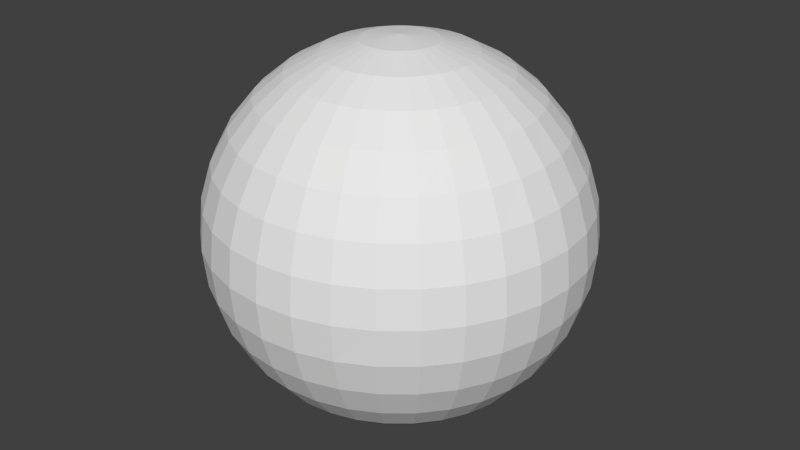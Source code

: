 # Source: tri_sphere.blend  (saved by Blender 2.76.0; exported with 4.5.12 LTS)
import bpy
from mathutils import Matrix  # noqa: F401  (used for matrix-valued properties, if any)

bpy.ops.wm.read_factory_settings(use_empty=True)
scene = bpy.context.scene
scene.name = 'Scene'

# ---- collections
col_collection_1 = bpy.data.collections.new('Collection 1'); scene.collection.children.link(col_collection_1)

# ---- materials (node trees are filled in below, after node groups)
mat_material = bpy.data.materials.new('Material')
mat_material.alpha_threshold = 0.0
mat_material.use_transparent_shadow = False
mat_material.roughness = 0.5
mat_material.line_color = (0.0, 0.0, 0.0, 1.0)

# ---- material node trees

# ---- world
world_world = bpy.data.worlds.new('World'); scene.world = world_world
world_world.color = (0.05088, 0.05088, 0.05088)
world_world.use_sun_shadow = False
world_world.sun_shadow_jitter_overblur = 0.0
world_world.cycles.sampling_method = 'MANUAL'
world_world.cycles.sample_map_resolution = 256

# ---- meshes
me_cube = bpy.data.meshes.new('Cube')
me_cube.from_pydata([(2.419, -0.7667, 4.031), (2.231, -0.7667, 3.974), (2.058, -0.7667, 3.882), (1.907, -0.7667, 3.758), (1.782, -0.7667, 3.606), (1.69, -0.7667, 3.433), (1.633, -0.7667, 3.246), (1.614, -0.7667, 3.051), (1.633, -0.7667, 2.855), (1.69, -0.7667, 2.668), (1.782, -0.7667, 2.495), (1.907, -0.7667, 2.343), (2.058, -0.7667, 2.219), (2.231, -0.7667, 2.127), (2.419, -0.7667, 2.07), (2.614, -0.7667, 2.051), (2.422, -0.7287, 4.031), (2.238, -0.6921, 3.974), (2.069, -0.6584, 3.882), (1.92, -0.6288, 3.758), (1.798, -0.6045, 3.606), (1.708, -0.5865, 3.433), (1.652, -0.5754, 3.246), (1.633, -0.5716, 3.051), (1.652, -0.5754, 2.855), (1.708, -0.5865, 2.668), (1.798, -0.6045, 2.495), (1.92, -0.6288, 2.343), (2.069, -0.6584, 2.219), (2.238, -0.6921, 2.127), (2.422, -0.7287, 2.07), (2.433, -0.6921, 4.031), (2.26, -0.6203, 3.974), (2.1, -0.5541, 3.882), (1.96, -0.4961, 3.758), (1.846, -0.4485, 3.606), (1.76, -0.4132, 3.433), (1.708, -0.3914, 3.246), (1.69, -0.3841, 3.051), (1.708, -0.3914, 2.855), (1.76, -0.4132, 2.668), (1.846, -0.4485, 2.495), (1.96, -0.4961, 2.343), (2.1, -0.5541, 2.219), (2.26, -0.6203, 2.127), (2.433, -0.6921, 2.07), (2.452, -0.6584, 4.031), (2.296, -0.5541, 3.974), (2.152, -0.4581, 3.882), (2.026, -0.3739, 3.758), (1.922, -0.3048, 3.606), (1.846, -0.2535, 3.433), (1.798, -0.2218, 3.246), (1.782, -0.2112, 3.051), (1.798, -0.2218, 2.855), (1.846, -0.2535, 2.668), (1.922, -0.3048, 2.495), (2.026, -0.3739, 2.343), (2.152, -0.4581, 2.219), (2.296, -0.5541, 2.127), (2.452, -0.6584, 2.07), (2.476, -0.6288, 4.031), (2.343, -0.4961, 3.974), (2.221, -0.3739, 3.882), (2.114, -0.2667, 3.758), (2.026, -0.1788, 3.606), (1.96, -0.1135, 3.433), (1.92, -0.07322, 3.246), (1.907, -0.05963, 3.051), (1.92, -0.07322, 2.855), (1.96, -0.1135, 2.668), (2.026, -0.1788, 2.495), (2.114, -0.2667, 2.343), (2.221, -0.3739, 2.219), (2.343, -0.4961, 2.127), (2.476, -0.6288, 2.07), (2.505, -0.6045, 4.031), (2.401, -0.4485, 3.974), (2.305, -0.3048, 3.882), (2.221, -0.1788, 3.758), (2.152, -0.07539, 3.606), (2.1, 0.001441, 3.433), (2.069, 0.04876, 3.246), (2.058, 0.06473, 3.051), (2.069, 0.04876, 2.855), (2.1, 0.001441, 2.668), (2.152, -0.07539, 2.495), (2.221, -0.1788, 2.343), (2.305, -0.3048, 2.219), (2.401, -0.4485, 2.127), (2.505, -0.6045, 2.07), (2.539, -0.5865, 4.031), (2.467, -0.4132, 3.974), (2.401, -0.2535, 3.882), (2.343, -0.1135, 3.758), (2.296, 0.001441, 3.606), (2.26, 0.08682, 3.433), (2.238, 0.1394, 3.246), (2.231, 0.1571, 3.051), (2.238, 0.1394, 2.855), (2.26, 0.08682, 2.668), (2.296, 0.001441, 2.495), (2.343, -0.1135, 2.343), (2.401, -0.2535, 2.219), (2.467, -0.4132, 2.127), (2.539, -0.5865, 2.07), (2.576, -0.5754, 4.031), (2.539, -0.3914, 3.974), (2.505, -0.2218, 3.882), (2.476, -0.07322, 3.758), (2.452, 0.04876, 3.606), (2.433, 0.1394, 3.433), (2.422, 0.1952, 3.246), (2.419, 0.214, 3.051), (2.422, 0.1952, 2.855), (2.433, 0.1394, 2.668), (2.452, 0.04876, 2.495), (2.476, -0.07322, 2.343), (2.505, -0.2218, 2.219), (2.539, -0.3914, 2.127), (2.576, -0.5754, 2.07), (2.614, -0.5716, 4.031), (2.614, -0.3841, 3.974), (2.614, -0.2112, 3.882), (2.614, -0.05963, 3.758), (2.614, 0.06473, 3.606), (2.614, 0.1571, 3.433), (2.614, 0.214, 3.246), (2.614, 0.2333, 3.051), (2.614, 0.214, 2.855), (2.614, 0.1571, 2.668), (2.614, 0.06473, 2.495), (2.614, -0.05963, 2.343), (2.614, -0.2112, 2.219), (2.614, -0.3841, 2.127), (2.614, -0.5716, 2.07), (2.652, -0.5754, 4.031), (2.688, -0.3914, 3.974), (2.722, -0.2218, 3.882), (2.752, -0.07322, 3.758), (2.776, 0.04876, 3.606), (2.794, 0.1394, 3.433), (2.805, 0.1952, 3.246), (2.809, 0.214, 3.051), (2.805, 0.1952, 2.855), (2.794, 0.1394, 2.668), (2.776, 0.04876, 2.495), (2.752, -0.07322, 2.343), (2.722, -0.2218, 2.219), (2.688, -0.3914, 2.127), (2.652, -0.5754, 2.07), (2.688, -0.5865, 4.031), (2.76, -0.4132, 3.974), (2.826, -0.2535, 3.882), (2.884, -0.1135, 3.758), (2.932, 0.001441, 3.606), (2.967, 0.08682, 3.433), (2.989, 0.1394, 3.246), (2.996, 0.1571, 3.051), (2.989, 0.1394, 2.855), (2.967, 0.08682, 2.668), (2.932, 0.001441, 2.495), (2.884, -0.1135, 2.343), (2.826, -0.2535, 2.219), (2.76, -0.4132, 2.127), (2.688, -0.5865, 2.07), (2.722, -0.6045, 4.031), (2.826, -0.4485, 3.974), (2.922, -0.3048, 3.882), (3.007, -0.1788, 3.758), (3.076, -0.0754, 3.606), (3.127, 0.001441, 3.433), (3.159, 0.04876, 3.246), (3.169, 0.06473, 3.051), (3.159, 0.04876, 2.855), (3.127, 0.001441, 2.668), (3.076, -0.0754, 2.495), (3.007, -0.1788, 2.343), (2.922, -0.3048, 2.219), (2.826, -0.4485, 2.127), (2.722, -0.6045, 2.07), (2.752, -0.6288, 4.031), (2.884, -0.4961, 3.974), (3.007, -0.3739, 3.882), (3.114, -0.2667, 3.758), (3.202, -0.1788, 3.606), (3.267, -0.1135, 3.433), (3.307, -0.07322, 3.246), (3.321, -0.05963, 3.051), (3.307, -0.07322, 2.855), (3.267, -0.1135, 2.668), (3.202, -0.1788, 2.495), (3.114, -0.2667, 2.343), (3.007, -0.3739, 2.219), (2.884, -0.4961, 2.127), (2.752, -0.6288, 2.07), (2.776, -0.6584, 4.031), (2.932, -0.5541, 3.974), (3.076, -0.4581, 3.882), (3.202, -0.3739, 3.758), (3.305, -0.3048, 3.606), (3.382, -0.2535, 3.433), (3.429, -0.2218, 3.246), (3.445, -0.2112, 3.051), (3.429, -0.2218, 2.855), (3.382, -0.2535, 2.668), (3.305, -0.3048, 2.495), (3.202, -0.3739, 2.343), (3.076, -0.4581, 2.219), (2.932, -0.5541, 2.127), (2.776, -0.6584, 2.07), (2.794, -0.6921, 4.031), (2.967, -0.6203, 3.974), (3.127, -0.5541, 3.882), (3.267, -0.4961, 3.758), (3.382, -0.4485, 3.606), (3.467, -0.4132, 3.433), (3.52, -0.3914, 3.246), (3.538, -0.3841, 3.051), (3.52, -0.3914, 2.855), (3.467, -0.4132, 2.668), (3.382, -0.4485, 2.495), (3.267, -0.4961, 2.343), (3.127, -0.5541, 2.219), (2.967, -0.6203, 2.127), (2.794, -0.6921, 2.07), (2.805, -0.7287, 4.031), (2.989, -0.6921, 3.974), (3.159, -0.6584, 3.882), (3.307, -0.6288, 3.758), (3.429, -0.6045, 3.606), (3.52, -0.5865, 3.433), (3.576, -0.5754, 3.246), (3.595, -0.5716, 3.051), (3.576, -0.5754, 2.855), (3.52, -0.5865, 2.668), (3.429, -0.6045, 2.495), (3.307, -0.6288, 2.343), (3.159, -0.6584, 2.219), (2.989, -0.6921, 2.127), (2.805, -0.7287, 2.07), (2.809, -0.7667, 4.031), (2.996, -0.7667, 3.974), (3.169, -0.7667, 3.882), (3.321, -0.7667, 3.758), (3.445, -0.7667, 3.606), (3.538, -0.7667, 3.433), (3.595, -0.7667, 3.246), (3.614, -0.7667, 3.051), (3.595, -0.7667, 2.855), (3.538, -0.7667, 2.668), (3.445, -0.7667, 2.495), (3.321, -0.7667, 2.343), (3.169, -0.7667, 2.219), (2.996, -0.7667, 2.127), (2.809, -0.7667, 2.07), (2.805, -0.8048, 4.031), (2.989, -0.8414, 3.974), (3.159, -0.8751, 3.882), (3.307, -0.9047, 3.758), (3.429, -0.9289, 3.606), (3.52, -0.947, 3.433), (3.576, -0.9581, 3.246), (3.595, -0.9618, 3.051), (3.576, -0.9581, 2.855), (3.52, -0.947, 2.668), (3.429, -0.9289, 2.495), (3.307, -0.9047, 2.343), (3.159, -0.8751, 2.219), (2.989, -0.8414, 2.127), (2.805, -0.8048, 2.07), (2.794, -0.8414, 4.031), (2.967, -0.9132, 3.974), (3.127, -0.9793, 3.882), (3.267, -1.037, 3.758), (3.382, -1.085, 3.606), (3.467, -1.12, 3.433), (3.52, -1.142, 3.246), (3.538, -1.149, 3.051), (3.52, -1.142, 2.855), (3.467, -1.12, 2.668), (3.382, -1.085, 2.495), (3.267, -1.037, 2.343), (3.127, -0.9793, 2.219), (2.967, -0.9132, 2.127), (2.794, -0.8414, 2.07), (2.776, -0.8751, 4.031), (2.932, -0.9793, 3.974), (3.076, -1.075, 3.882), (3.202, -1.16, 3.758), (3.305, -1.229, 3.606), (3.382, -1.28, 3.433), (3.429, -1.312, 3.246), (3.445, -1.322, 3.051), (3.429, -1.312, 2.855), (3.382, -1.28, 2.668), (3.305, -1.229, 2.495), (3.202, -1.16, 2.343), (3.076, -1.075, 2.219), (2.932, -0.9793, 2.127), (2.776, -0.8751, 2.07), (2.752, -0.9047, 4.031), (2.884, -1.037, 3.974), (3.007, -1.16, 3.882), (3.114, -1.267, 3.758), (3.202, -1.355, 3.606), (3.267, -1.42, 3.433), (3.307, -1.46, 3.246), (3.321, -1.474, 3.051), (3.307, -1.46, 2.855), (3.267, -1.42, 2.668), (3.202, -1.355, 2.495), (3.114, -1.267, 2.343), (3.007, -1.16, 2.219), (2.884, -1.037, 2.127), (2.752, -0.9047, 2.07), (2.722, -0.9289, 4.031), (2.826, -1.085, 3.974), (2.922, -1.229, 3.882), (3.007, -1.355, 3.758), (3.076, -1.458, 3.606), (3.127, -1.535, 3.433), (3.159, -1.582, 3.246), (3.169, -1.598, 3.051), (3.159, -1.582, 2.855), (3.127, -1.535, 2.668), (3.076, -1.458, 2.495), (3.007, -1.355, 2.343), (2.922, -1.229, 2.219), (2.826, -1.085, 2.127), (2.722, -0.9289, 2.07), (2.688, -0.947, 4.031), (2.76, -1.12, 3.974), (2.826, -1.28, 3.882), (2.884, -1.42, 3.758), (2.932, -1.535, 3.606), (2.967, -1.62, 3.433), (2.989, -1.673, 3.246), (2.996, -1.691, 3.051), (2.989, -1.673, 2.855), (2.967, -1.62, 2.668), (2.932, -1.535, 2.495), (2.884, -1.42, 2.343), (2.826, -1.28, 2.219), (2.76, -1.12, 2.127), (2.688, -0.947, 2.07), (2.652, -0.9581, 4.031), (2.688, -1.142, 3.974), (2.722, -1.312, 3.882), (2.752, -1.46, 3.758), (2.776, -1.582, 3.606), (2.794, -1.673, 3.433), (2.805, -1.729, 3.246), (2.809, -1.748, 3.051), (2.805, -1.729, 2.855), (2.794, -1.673, 2.668), (2.776, -1.582, 2.495), (2.752, -1.46, 2.343), (2.722, -1.312, 2.219), (2.688, -1.142, 2.127), (2.652, -0.9581, 2.07), (2.614, -0.9618, 4.031), (2.614, -1.149, 3.974), (2.614, -1.322, 3.882), (2.614, -1.474, 3.758), (2.614, -1.598, 3.606), (2.614, -1.691, 3.433), (2.614, -1.748, 3.246), (2.614, -1.767, 3.051), (2.614, -1.748, 2.855), (2.614, -1.691, 2.668), (2.614, -1.598, 2.495), (2.614, -1.474, 2.343), (2.614, -1.322, 2.219), (2.614, -1.149, 2.127), (2.614, -0.9618, 2.07), (2.576, -0.9581, 4.031), (2.539, -1.142, 3.974), (2.505, -1.312, 3.882), (2.476, -1.46, 3.758), (2.452, -1.582, 3.606), (2.433, -1.673, 3.433), (2.422, -1.729, 3.246), (2.419, -1.748, 3.051), (2.422, -1.729, 2.855), (2.433, -1.673, 2.668), (2.452, -1.582, 2.495), (2.476, -1.46, 2.343), (2.505, -1.312, 2.219), (2.539, -1.142, 2.127), (2.576, -0.9581, 2.07), (2.614, -0.7667, 4.051), (2.539, -0.947, 4.031), (2.467, -1.12, 3.974), (2.401, -1.28, 3.882), (2.343, -1.42, 3.758), (2.296, -1.535, 3.606), (2.26, -1.62, 3.433), (2.238, -1.673, 3.246), (2.231, -1.691, 3.051), (2.238, -1.673, 2.855), (2.26, -1.62, 2.668), (2.296, -1.535, 2.495), (2.343, -1.42, 2.343), (2.401, -1.28, 2.219), (2.467, -1.12, 2.127), (2.539, -0.947, 2.07), (2.505, -0.9289, 4.031), (2.401, -1.085, 3.974), (2.305, -1.229, 3.882), (2.221, -1.355, 3.758), (2.152, -1.458, 3.606), (2.1, -1.535, 3.433), (2.069, -1.582, 3.246), (2.058, -1.598, 3.051), (2.069, -1.582, 2.855), (2.1, -1.535, 2.668), (2.152, -1.458, 2.495), (2.221, -1.355, 2.343), (2.305, -1.229, 2.219), (2.401, -1.085, 2.127), (2.505, -0.9289, 2.07), (2.476, -0.9047, 4.031), (2.343, -1.037, 3.974), (2.221, -1.16, 3.882), (2.114, -1.267, 3.758), (2.026, -1.355, 3.606), (1.96, -1.42, 3.433), (1.92, -1.46, 3.246), (1.907, -1.474, 3.051), (1.92, -1.46, 2.855), (1.96, -1.42, 2.668), (2.026, -1.355, 2.495), (2.114, -1.267, 2.343), (2.221, -1.16, 2.219), (2.343, -1.037, 2.127), (2.476, -0.9047, 2.07), (2.452, -0.8751, 4.031), (2.296, -0.9793, 3.974), (2.152, -1.075, 3.882), (2.026, -1.16, 3.758), (1.922, -1.229, 3.606), (1.846, -1.28, 3.433), (1.798, -1.312, 3.246), (1.782, -1.322, 3.051), (1.798, -1.312, 2.855), (1.846, -1.28, 2.668), (1.922, -1.229, 2.495), (2.026, -1.16, 2.343), (2.152, -1.075, 2.219), (2.296, -0.9793, 2.127), (2.452, -0.8751, 2.07), (2.433, -0.8414, 4.031), (2.26, -0.9132, 3.974), (2.1, -0.9793, 3.882), (1.96, -1.037, 3.758), (1.846, -1.085, 3.606), (1.76, -1.12, 3.433), (1.708, -1.142, 3.246), (1.69, -1.149, 3.051), (1.708, -1.142, 2.855), (1.76, -1.12, 2.668), (1.846, -1.085, 2.495), (1.96, -1.037, 2.343), (2.1, -0.9793, 2.219), (2.26, -0.9132, 2.127), (2.433, -0.8414, 2.07), (2.422, -0.8048, 4.031), (2.238, -0.8414, 3.974), (2.069, -0.8751, 3.882), (1.92, -0.9047, 3.758), (1.798, -0.9289, 3.606), (1.708, -0.947, 3.433), (1.652, -0.9581, 3.246), (1.633, -0.9618, 3.051), (1.652, -0.9581, 2.855), (1.708, -0.947, 2.668), (1.798, -0.9289, 2.495), (1.92, -0.9047, 2.343), (2.069, -0.8751, 2.219), (2.238, -0.8414, 2.127), (2.422, -0.8048, 2.07)], [], [(8, 7, 23), (0, 16, 17), (8, 24, 25), (2, 1, 17), (10, 9, 25), (3, 2, 18), (11, 10, 26), (3, 19, 20), (11, 27, 28), (4, 20, 21), (12, 28, 29), (5, 21, 22), (14, 13, 29), (6, 22, 23), (22, 37, 38), (24, 23, 38), (17, 16, 31), (24, 39, 40), (17, 32, 33), (25, 40, 41), (19, 18, 33), (27, 26, 41), (19, 34, 35), (27, 42, 43), (20, 35, 36), (29, 28, 43), (22, 21, 36), (30, 29, 44), (42, 41, 56), (34, 49, 50), (43, 42, 57), (35, 50, 51), (44, 43, 58), (37, 36, 51), (45, 44, 59), (37, 52, 53), (38, 53, 54), (32, 31, 46), (40, 39, 54), (33, 32, 47), (41, 40, 55), (33, 48, 49), (53, 68, 69), (47, 46, 61), (54, 69, 70), (47, 62, 63), (56, 55, 70), (48, 63, 64), (56, 71, 72), (50, 49, 64), (58, 57, 72), (50, 65, 66), (58, 73, 74), (51, 66, 67), (59, 74, 75), (52, 67, 68), (64, 79, 80), (73, 72, 87), (65, 80, 81), (73, 88, 89), (67, 66, 81), (75, 74, 89), (67, 82, 83), (68, 83, 84), (61, 76, 77), (69, 84, 85), (63, 62, 77), (71, 70, 85), (63, 78, 79), (71, 86, 87), (84, 83, 98), (76, 91, 92), (84, 99, 100), (78, 77, 92), (86, 85, 100), (78, 93, 94), (87, 86, 101), (79, 94, 95), (87, 102, 103), (80, 95, 96), (88, 103, 104), (82, 81, 96), (90, 89, 104), (82, 97, 98), (103, 102, 117), (95, 110, 111), (104, 103, 118), (97, 96, 111), (104, 119, 120), (97, 112, 113), (99, 98, 113), (91, 106, 107), (99, 114, 115), (93, 92, 107), (101, 100, 115), (93, 108, 109), (101, 116, 117), (94, 109, 110), (114, 129, 130), (107, 122, 123), (115, 130, 131), (108, 123, 124), (117, 116, 131), (109, 124, 125), (118, 117, 132), (110, 125, 126), (118, 133, 134), (112, 111, 126), (120, 119, 134), (113, 112, 127), (113, 128, 129), (106, 121, 122), (134, 133, 148), (127, 126, 141), (134, 149, 150), (127, 142, 143), (129, 128, 143), (121, 136, 137), (129, 144, 145), (123, 122, 137), (131, 130, 145), (123, 138, 139), (131, 146, 147), (125, 124, 139), (132, 147, 148), (125, 140, 141), (137, 152, 153), (146, 145, 160), (138, 153, 154), (146, 161, 162), (140, 139, 154), (148, 147, 162), (140, 155, 156), (149, 148, 163), (142, 141, 156), (150, 149, 164), (142, 157, 158), (144, 143, 158), (136, 151, 152), (144, 159, 160), (156, 171, 172), (164, 179, 180), (157, 172, 173), (159, 158, 173), (151, 166, 167), (159, 174, 175), (152, 167, 168), (161, 160, 175), (154, 153, 168), (161, 176, 177), (155, 154, 169), (162, 177, 178), (155, 170, 171), (164, 163, 178), (176, 175, 190), (169, 168, 183), (176, 191, 192), (169, 184, 185), (177, 192, 193), (170, 185, 186), (178, 193, 194), (171, 186, 187), (180, 179, 194), (173, 172, 187), (173, 188, 189), (166, 181, 182), (174, 189, 190), (168, 167, 182), (195, 194, 209), (187, 202, 203), (188, 203, 204), (181, 196, 197), (189, 204, 205), (183, 182, 197), (191, 190, 205), (183, 198, 199), (191, 206, 207), (185, 184, 199), (192, 207, 208), (185, 200, 201), (194, 193, 208), (187, 186, 201), (198, 213, 214), (207, 206, 221), (199, 214, 215), (208, 207, 222), (200, 215, 216), (208, 223, 224), (202, 201, 216), (209, 224, 225), (202, 217, 218), (203, 218, 219), (196, 211, 212), (204, 219, 220), (197, 212, 213), (206, 205, 220), (218, 217, 232), (218, 233, 234), (212, 211, 226), (219, 234, 235), (213, 212, 227), (221, 220, 235), (214, 213, 228), (221, 236, 237), (215, 214, 229), (223, 222, 237), (215, 230, 231), (223, 238, 239), (217, 216, 231), (224, 239, 240), (237, 236, 251), (229, 244, 245), (238, 237, 252), (230, 245, 246), (238, 253, 254), (232, 231, 246), (240, 239, 254), (232, 247, 248), (233, 248, 249), (226, 241, 242), (234, 249, 250), (227, 242, 243), (236, 235, 250), (228, 243, 244), (248, 263, 264), (241, 256, 257), (249, 264, 265), (243, 242, 257), (251, 250, 265), (243, 258, 259), (252, 251, 266), (244, 259, 260), (253, 252, 267), (245, 260, 261), (254, 253, 268), (247, 246, 261), (254, 269, 270), (248, 247, 262), (267, 282, 283), (260, 275, 276), (269, 268, 283), (262, 261, 276), (270, 269, 284), (263, 262, 277), (263, 278, 279), (256, 271, 272), (264, 279, 280), (257, 272, 273), (266, 265, 280), (258, 273, 274), (266, 281, 282), (260, 259, 274), (272, 271, 286), (279, 294, 295), (273, 272, 287), (281, 280, 295), (274, 273, 288), (281, 296, 297), (274, 289, 290), (282, 297, 298), (275, 290, 291), (283, 298, 299), (277, 276, 291), (284, 299, 300), (277, 292, 293), (279, 278, 293), (290, 305, 306), (299, 298, 313), (292, 291, 306), (299, 314, 315), (292, 307, 308), (294, 293, 308), (286, 301, 302), (294, 309, 310), (287, 302, 303), (296, 295, 310), (288, 303, 304), (297, 296, 311), (289, 304, 305), (298, 297, 312), (309, 324, 325), (302, 317, 318), (310, 325, 326), (303, 318, 319), (311, 326, 327), (305, 304, 319), (312, 327, 328), (305, 320, 321), (314, 313, 328), (307, 306, 321), (314, 329, 330), (307, 322, 323), (308, 323, 324), (301, 316, 317), (329, 328, 343), (322, 321, 336), (329, 344, 345), (323, 322, 337), (323, 338, 339), (316, 331, 332), (324, 339, 340), (317, 332, 333), (326, 325, 340), (318, 333, 334), (327, 326, 341), (320, 319, 334), (327, 342, 343), (320, 335, 336), (332, 347, 348), (341, 340, 355), (334, 333, 348), (341, 356, 357), (335, 334, 349), (342, 357, 358), (335, 350, 351), (344, 343, 358), (337, 336, 351), (345, 344, 359), (337, 352, 353), (339, 338, 353), (332, 331, 346), (339, 354, 355), (352, 351, 366), (360, 359, 374), (352, 367, 368), (354, 353, 368), (346, 361, 362), (354, 369, 370), (347, 362, 363), (355, 370, 371), (348, 363, 364), (356, 371, 372), (350, 349, 364), (357, 372, 373), (350, 365, 366), (359, 358, 373), (371, 370, 385), (363, 378, 379), (371, 386, 387), (364, 379, 380), (373, 372, 387), (365, 380, 381), (374, 373, 388), (367, 366, 381), (374, 389, 390), (367, 382, 383), (369, 368, 383), (361, 376, 377), (369, 384, 385), (362, 377, 378), (390, 389, 405), (382, 398, 399), (383, 399, 400), (377, 376, 392), (384, 400, 401), (378, 377, 393), (386, 385, 401), (379, 378, 394), (386, 402, 403), (379, 395, 396), (387, 403, 404), (380, 396, 397), (389, 388, 404), (382, 381, 397), (402, 417, 418), (395, 410, 411), (403, 418, 419), (396, 411, 412), (405, 404, 419), (398, 397, 412), (405, 420, 421), (398, 413, 414), (400, 399, 414), (393, 392, 407), (400, 415, 416), (393, 408, 409), (402, 401, 416), (394, 409, 410), (415, 414, 429), (407, 422, 423), (415, 430, 431), (408, 423, 424), (417, 416, 431), (410, 409, 424), (417, 432, 433), (410, 425, 426), (418, 433, 434), (411, 426, 427), (419, 434, 435), (413, 412, 427), (420, 435, 436), (413, 428, 429), (425, 440, 441), (434, 433, 448), (426, 441, 442), (435, 434, 449), (428, 427, 442), (435, 450, 451), (429, 428, 443), (429, 444, 445), (422, 437, 438), (430, 445, 446), (424, 423, 438), (432, 431, 446), (424, 439, 440), (432, 447, 448), (444, 459, 460), (437, 452, 453), (445, 460, 461), (439, 438, 453), (447, 446, 461), (440, 439, 454), (447, 462, 463), (441, 440, 455), (448, 463, 464), (441, 456, 457), (450, 449, 464), (443, 442, 457), (450, 465, 466), (444, 443, 458), (464, 463, 478), (456, 471, 472), (464, 479, 480), (458, 457, 472), (466, 465, 480), (459, 458, 473), (459, 474, 475), (452, 467, 468), (460, 475, 476), (453, 468, 469), (462, 461, 476), (455, 454, 469), (463, 462, 477), (455, 470, 471), (0, 391, 16), (15, 14, 30), (16, 391, 31), (15, 30, 45), (31, 391, 46), (15, 45, 60), (46, 391, 61), (15, 60, 75), (61, 391, 76), (15, 75, 90), (76, 391, 91), (15, 90, 105), (91, 391, 106), (15, 105, 120), (106, 391, 121), (15, 120, 135), (121, 391, 136), (15, 135, 150), (136, 391, 151), (15, 150, 165), (151, 391, 166), (15, 165, 180), (166, 391, 181), (15, 180, 195), (181, 391, 196), (15, 195, 210), (196, 391, 211), (15, 210, 225), (211, 391, 226), (15, 225, 240), (226, 391, 241), (15, 240, 255), (15, 255, 270), (241, 391, 256), (256, 391, 271), (15, 270, 285), (271, 391, 286), (15, 285, 300), (286, 391, 301), (15, 300, 315), (301, 391, 316), (15, 315, 330), (316, 391, 331), (15, 330, 345), (331, 391, 346), (15, 345, 360), (346, 391, 361), (15, 360, 375), (361, 391, 376), (15, 375, 390), (376, 391, 392), (15, 390, 406), (392, 391, 407), (15, 406, 421), (407, 391, 422), (15, 421, 436), (422, 391, 437), (15, 436, 451), (437, 391, 452), (15, 451, 466), (452, 391, 467), (15, 466, 481), (468, 467, 0), (475, 8, 9), (469, 468, 1), (476, 9, 10), (470, 469, 2), (477, 10, 11), (471, 470, 3), (478, 11, 12), (472, 471, 4), (479, 12, 13), (473, 472, 5), (480, 13, 14), (474, 473, 6), (467, 391, 0), (15, 481, 14), (474, 7, 8), (24, 8, 23), (1, 0, 17), (9, 8, 25), (18, 2, 17), (26, 10, 25), (19, 3, 18), (27, 11, 26), (4, 3, 20), (12, 11, 28), (5, 4, 21), (13, 12, 29), (6, 5, 22), (30, 14, 29), (7, 6, 23), (23, 22, 38), (39, 24, 38), (32, 17, 31), (25, 24, 40), (18, 17, 33), (26, 25, 41), (34, 19, 33), (42, 27, 41), (20, 19, 35), (28, 27, 43), (21, 20, 36), (44, 29, 43), (37, 22, 36), (45, 30, 44), (57, 42, 56), (35, 34, 50), (58, 43, 57), (36, 35, 51), (59, 44, 58), (52, 37, 51), (60, 45, 59), (38, 37, 53), (39, 38, 54), (47, 32, 46), (55, 40, 54), (48, 33, 47), (56, 41, 55), (34, 33, 49), (54, 53, 69), (62, 47, 61), (55, 54, 70), (48, 47, 63), (71, 56, 70), (49, 48, 64), (57, 56, 72), (65, 50, 64), (73, 58, 72), (51, 50, 66), (59, 58, 74), (52, 51, 67), (60, 59, 75), (53, 52, 68), (65, 64, 80), (88, 73, 87), (66, 65, 81), (74, 73, 89), (82, 67, 81), (90, 75, 89), (68, 67, 83), (69, 68, 84), (62, 61, 77), (70, 69, 85), (78, 63, 77), (86, 71, 85), (64, 63, 79), (72, 71, 87), (99, 84, 98), (77, 76, 92), (85, 84, 100), (93, 78, 92), (101, 86, 100), (79, 78, 94), (102, 87, 101), (80, 79, 95), (88, 87, 103), (81, 80, 96), (89, 88, 104), (97, 82, 96), (105, 90, 104), (83, 82, 98), (118, 103, 117), (96, 95, 111), (119, 104, 118), (112, 97, 111), (105, 104, 120), (98, 97, 113), (114, 99, 113), (92, 91, 107), (100, 99, 115), (108, 93, 107), (116, 101, 115), (94, 93, 109), (102, 101, 117), (95, 94, 110), (115, 114, 130), (108, 107, 123), (116, 115, 131), (109, 108, 124), (132, 117, 131), (110, 109, 125), (133, 118, 132), (111, 110, 126), (119, 118, 134), (127, 112, 126), (135, 120, 134), (128, 113, 127), (114, 113, 129), (107, 106, 122), (149, 134, 148), (142, 127, 141), (135, 134, 150), (128, 127, 143), (144, 129, 143), (122, 121, 137), (130, 129, 145), (138, 123, 137), (146, 131, 145), (124, 123, 139), (132, 131, 147), (140, 125, 139), (133, 132, 148), (126, 125, 141), (138, 137, 153), (161, 146, 160), (139, 138, 154), (147, 146, 162), (155, 140, 154), (163, 148, 162), (141, 140, 156), (164, 149, 163), (157, 142, 156), (165, 150, 164), (143, 142, 158), (159, 144, 158), (137, 136, 152), (145, 144, 160), (157, 156, 172), (165, 164, 180), (158, 157, 173), (174, 159, 173), (152, 151, 167), (160, 159, 175), (153, 152, 168), (176, 161, 175), (169, 154, 168), (162, 161, 177), (170, 155, 169), (163, 162, 178), (156, 155, 171), (179, 164, 178), (191, 176, 190), (184, 169, 183), (177, 176, 192), (170, 169, 185), (178, 177, 193), (171, 170, 186), (179, 178, 194), (172, 171, 187), (195, 180, 194), (188, 173, 187), (174, 173, 189), (167, 166, 182), (175, 174, 190), (183, 168, 182), (210, 195, 209), (188, 187, 203), (189, 188, 204), (182, 181, 197), (190, 189, 205), (198, 183, 197), (206, 191, 205), (184, 183, 199), (192, 191, 207), (200, 185, 199), (193, 192, 208), (186, 185, 201), (209, 194, 208), (202, 187, 201), (199, 198, 214), (222, 207, 221), (200, 199, 215), (223, 208, 222), (201, 200, 216), (209, 208, 224), (217, 202, 216), (210, 209, 225), (203, 202, 218), (204, 203, 219), (197, 196, 212), (205, 204, 220), (198, 197, 213), (221, 206, 220), (233, 218, 232), (219, 218, 234), (227, 212, 226), (220, 219, 235), (228, 213, 227), (236, 221, 235), (229, 214, 228), (222, 221, 237), (230, 215, 229), (238, 223, 237), (216, 215, 231), (224, 223, 239), (232, 217, 231), (225, 224, 240), (252, 237, 251), (230, 229, 245), (253, 238, 252), (231, 230, 246), (239, 238, 254), (247, 232, 246), (255, 240, 254), (233, 232, 248), (234, 233, 249), (227, 226, 242), (235, 234, 250), (228, 227, 243), (251, 236, 250), (229, 228, 244), (249, 248, 264), (242, 241, 257), (250, 249, 265), (258, 243, 257), (266, 251, 265), (244, 243, 259), (267, 252, 266), (245, 244, 260), (268, 253, 267), (246, 245, 261), (269, 254, 268), (262, 247, 261), (255, 254, 270), (263, 248, 262), (268, 267, 283), (261, 260, 276), (284, 269, 283), (277, 262, 276), (285, 270, 284), (278, 263, 277), (264, 263, 279), (257, 256, 272), (265, 264, 280), (258, 257, 273), (281, 266, 280), (259, 258, 274), (267, 266, 282), (275, 260, 274), (287, 272, 286), (280, 279, 295), (288, 273, 287), (296, 281, 295), (289, 274, 288), (282, 281, 297), (275, 274, 290), (283, 282, 298), (276, 275, 291), (284, 283, 299), (292, 277, 291), (285, 284, 300), (278, 277, 293), (294, 279, 293), (291, 290, 306), (314, 299, 313), (307, 292, 306), (300, 299, 315), (293, 292, 308), (309, 294, 308), (287, 286, 302), (295, 294, 310), (288, 287, 303), (311, 296, 310), (289, 288, 304), (312, 297, 311), (290, 289, 305), (313, 298, 312), (310, 309, 325), (303, 302, 318), (311, 310, 326), (304, 303, 319), (312, 311, 327), (320, 305, 319), (313, 312, 328), (306, 305, 321), (329, 314, 328), (322, 307, 321), (315, 314, 330), (308, 307, 323), (309, 308, 324), (302, 301, 317), (344, 329, 343), (337, 322, 336), (330, 329, 345), (338, 323, 337), (324, 323, 339), (317, 316, 332), (325, 324, 340), (318, 317, 333), (341, 326, 340), (319, 318, 334), (342, 327, 341), (335, 320, 334), (328, 327, 343), (321, 320, 336), (333, 332, 348), (356, 341, 355), (349, 334, 348), (342, 341, 357), (350, 335, 349), (343, 342, 358), (336, 335, 351), (359, 344, 358), (352, 337, 351), (360, 345, 359), (338, 337, 353), (354, 339, 353), (347, 332, 346), (340, 339, 355), (367, 352, 366), (375, 360, 374), (353, 352, 368), (369, 354, 368), (347, 346, 362), (355, 354, 370), (348, 347, 363), (356, 355, 371), (349, 348, 364), (357, 356, 372), (365, 350, 364), (358, 357, 373), (351, 350, 366), (374, 359, 373), (386, 371, 385), (364, 363, 379), (372, 371, 387), (365, 364, 380), (388, 373, 387), (366, 365, 381), (389, 374, 388), (382, 367, 381), (375, 374, 390), (368, 367, 383), (384, 369, 383), (362, 361, 377), (370, 369, 385), (363, 362, 378), (406, 390, 405), (383, 382, 399), (384, 383, 400), (393, 377, 392), (385, 384, 401), (394, 378, 393), (402, 386, 401), (395, 379, 394), (387, 386, 403), (380, 379, 396), (388, 387, 404), (381, 380, 397), (405, 389, 404), (398, 382, 397), (403, 402, 418), (396, 395, 411), (404, 403, 419), (397, 396, 412), (420, 405, 419), (413, 398, 412), (406, 405, 421), (399, 398, 414), (415, 400, 414), (408, 393, 407), (401, 400, 416), (394, 393, 409), (417, 402, 416), (395, 394, 410), (430, 415, 429), (408, 407, 423), (416, 415, 431), (409, 408, 424), (432, 417, 431), (425, 410, 424), (418, 417, 433), (411, 410, 426), (419, 418, 434), (412, 411, 427), (420, 419, 435), (428, 413, 427), (421, 420, 436), (414, 413, 429), (426, 425, 441), (449, 434, 448), (427, 426, 442), (450, 435, 449), (443, 428, 442), (436, 435, 451), (444, 429, 443), (430, 429, 445), (423, 422, 438), (431, 430, 446), (439, 424, 438), (447, 432, 446), (425, 424, 440), (433, 432, 448), (445, 444, 460), (438, 437, 453), (446, 445, 461), (454, 439, 453), (462, 447, 461), (455, 440, 454), (448, 447, 463), (456, 441, 455), (449, 448, 464), (442, 441, 457), (465, 450, 464), (458, 443, 457), (451, 450, 466), (459, 444, 458), (479, 464, 478), (457, 456, 472), (465, 464, 480), (473, 458, 472), (481, 466, 480), (474, 459, 473), (460, 459, 475), (453, 452, 468), (461, 460, 476), (454, 453, 469), (477, 462, 476), (470, 455, 469), (478, 463, 477), (456, 455, 471), (1, 468, 0), (476, 475, 9), (2, 469, 1), (477, 476, 10), (3, 470, 2), (478, 477, 11), (4, 471, 3), (479, 478, 12), (5, 472, 4), (480, 479, 13), (6, 473, 5), (481, 480, 14), (7, 474, 6), (475, 474, 8)])
_uv = me_cube.uv_layers.new(name='UVMap')
_uv.uv.foreach_set('vector', [0.4608, 0.5797, 0.4585, 0.6033, 0.4864, 0.6067, 0.487, 0.6704, 0.4951, 0.6713, 0.4919, 0.6813, 0.4608, 0.5797, 0.4872, 0.5832, 0.4884, 0.5585, 0.469, 0.6803, 0.4769, 0.6797, 0.4919, 0.6813, 0.4684, 0.53, 0.4641, 0.5552, 0.4884, 0.5585, 0.4633, 0.6738, 0.469, 0.6803, 0.4894, 0.6825, 0.4734, 0.5047, 0.4684, 0.53, 0.4898, 0.5331, 0.4633, 0.6738, 0.4876, 0.6764, 0.4865, 0.6645, 0.4734, 0.5047, 0.4915, 0.5073, 0.4935, 0.4815, 0.4595, 0.6615, 0.4865, 0.6645, 0.4859, 0.6482, 0.4792, 0.4793, 0.4935, 0.4815, 0.4956, 0.4559, 0.4577, 0.645, 0.4859, 0.6482, 0.4859, 0.6287, 0.4928, 0.4299, 0.4857, 0.4543, 0.4956, 0.4559, 0.4574, 0.6253, 0.4859, 0.6287, 0.4864, 0.6067, 0.4859, 0.6287, 0.5148, 0.6287, 0.5145, 0.6068, 0.4872, 0.5832, 0.4864, 0.6067, 0.5145, 0.6068, 0.4919, 0.6813, 0.4951, 0.6713, 0.5033, 0.6713, 0.4872, 0.5832, 0.5139, 0.5832, 0.5129, 0.5585, 0.4919, 0.6813, 0.507, 0.6813, 0.51, 0.6825, 0.4884, 0.5585, 0.5129, 0.5585, 0.5115, 0.5331, 0.4876, 0.6764, 0.4894, 0.6825, 0.51, 0.6825, 0.4915, 0.5073, 0.4898, 0.5331, 0.5115, 0.5331, 0.4876, 0.6764, 0.5122, 0.6764, 0.5136, 0.6645, 0.4915, 0.5073, 0.5098, 0.5073, 0.5079, 0.4815, 0.4865, 0.6645, 0.5136, 0.6645, 0.5145, 0.6483, 0.4956, 0.4559, 0.4935, 0.4815, 0.5079, 0.4815, 0.4859, 0.6287, 0.4859, 0.6482, 0.5145, 0.6483, 0.498, 0.4308, 0.4956, 0.4559, 0.5056, 0.4559, 0.5098, 0.5073, 0.5115, 0.5331, 0.5329, 0.5301, 0.5122, 0.6764, 0.5365, 0.6739, 0.5406, 0.6617, 0.5079, 0.4815, 0.5098, 0.5073, 0.5279, 0.5047, 0.5136, 0.6645, 0.5406, 0.6617, 0.5428, 0.6451, 0.5056, 0.4559, 0.5079, 0.4815, 0.5221, 0.4793, 0.5148, 0.6287, 0.5145, 0.6483, 0.5428, 0.6451, 0.5032, 0.4308, 0.5056, 0.4559, 0.5155, 0.4543, 0.5148, 0.6287, 0.5433, 0.6254, 0.5424, 0.6034, 0.5145, 0.6068, 0.5424, 0.6034, 0.5403, 0.5798, 0.507, 0.6813, 0.5033, 0.6713, 0.5114, 0.6704, 0.5129, 0.5585, 0.5139, 0.5832, 0.5403, 0.5798, 0.51, 0.6825, 0.507, 0.6813, 0.522, 0.6798, 0.5115, 0.5331, 0.5129, 0.5585, 0.5371, 0.5552, 0.51, 0.6825, 0.5303, 0.6804, 0.5365, 0.6739, 0.5424, 0.6034, 0.5695, 0.5966, 0.5659, 0.5731, 0.522, 0.6798, 0.5114, 0.6704, 0.5191, 0.6687, 0.5403, 0.5798, 0.5659, 0.5731, 0.5606, 0.5487, 0.522, 0.6798, 0.5362, 0.6767, 0.5499, 0.6762, 0.5329, 0.5301, 0.5371, 0.5552, 0.5606, 0.5487, 0.5303, 0.6804, 0.5499, 0.6762, 0.56, 0.6688, 0.5329, 0.5301, 0.5536, 0.5241, 0.5452, 0.4994, 0.5406, 0.6617, 0.5365, 0.6739, 0.56, 0.6688, 0.5221, 0.4793, 0.5279, 0.5047, 0.5452, 0.4994, 0.5406, 0.6617, 0.5667, 0.6559, 0.5702, 0.6388, 0.5221, 0.4793, 0.5356, 0.475, 0.5249, 0.4512, 0.5428, 0.6451, 0.5702, 0.6388, 0.5711, 0.6187, 0.5155, 0.4543, 0.5249, 0.4512, 0.5132, 0.4282, 0.5433, 0.6254, 0.5711, 0.6187, 0.5695, 0.5966, 0.56, 0.6688, 0.5822, 0.6612, 0.5914, 0.6471, 0.5356, 0.475, 0.5452, 0.4994, 0.5614, 0.4916, 0.5667, 0.6559, 0.5914, 0.6471, 0.5963, 0.6293, 0.5356, 0.475, 0.5482, 0.4686, 0.5335, 0.4466, 0.5711, 0.6187, 0.5702, 0.6388, 0.5963, 0.6293, 0.5132, 0.4282, 0.5249, 0.4512, 0.5335, 0.4466, 0.5711, 0.6187, 0.5975, 0.6087, 0.5953, 0.5863, 0.5695, 0.5966, 0.5953, 0.5863, 0.5902, 0.5629, 0.5191, 0.6687, 0.5261, 0.6662, 0.5495, 0.6721, 0.5659, 0.5731, 0.5902, 0.5629, 0.5827, 0.5391, 0.5499, 0.6762, 0.5362, 0.6767, 0.5495, 0.6721, 0.5536, 0.5241, 0.5606, 0.5487, 0.5827, 0.5391, 0.5499, 0.6762, 0.5682, 0.67, 0.5822, 0.6612, 0.5536, 0.5241, 0.573, 0.5152, 0.5614, 0.4916, 0.5902, 0.5629, 0.5953, 0.5863, 0.619, 0.5727, 0.5261, 0.6662, 0.5322, 0.663, 0.5612, 0.6662, 0.5902, 0.5629, 0.6124, 0.5494, 0.6028, 0.5262, 0.5682, 0.67, 0.5495, 0.6721, 0.5612, 0.6662, 0.573, 0.5152, 0.5827, 0.5391, 0.6028, 0.5262, 0.5682, 0.67, 0.5847, 0.6617, 0.6024, 0.651, 0.5614, 0.4916, 0.573, 0.5152, 0.5905, 0.5034, 0.5822, 0.6612, 0.6024, 0.651, 0.6141, 0.6355, 0.5614, 0.4916, 0.5759, 0.4814, 0.5593, 0.4604, 0.5914, 0.6471, 0.6141, 0.6355, 0.6204, 0.6165, 0.5482, 0.4686, 0.5593, 0.4604, 0.5411, 0.4407, 0.5975, 0.6087, 0.5963, 0.6293, 0.6204, 0.6165, 0.5176, 0.4258, 0.5335, 0.4466, 0.5411, 0.4407, 0.5975, 0.6087, 0.6218, 0.5953, 0.619, 0.5727, 0.5593, 0.4604, 0.5759, 0.4814, 0.5881, 0.4689, 0.6141, 0.6355, 0.6341, 0.6211, 0.6417, 0.6007, 0.5411, 0.4407, 0.5593, 0.4604, 0.5686, 0.4504, 0.6218, 0.5953, 0.6204, 0.6165, 0.6417, 0.6007, 0.5411, 0.4407, 0.5472, 0.4336, 0.5244, 0.419, 0.6218, 0.5953, 0.6433, 0.5786, 0.6399, 0.5557, 0.6124, 0.5494, 0.619, 0.5727, 0.6399, 0.5557, 0.5322, 0.663, 0.5372, 0.6591, 0.571, 0.6589, 0.6124, 0.5494, 0.6319, 0.5327, 0.6203, 0.5104, 0.5847, 0.6617, 0.5612, 0.6662, 0.571, 0.6589, 0.5905, 0.5034, 0.6028, 0.5262, 0.6203, 0.5104, 0.5847, 0.6617, 0.5989, 0.6516, 0.6199, 0.6385, 0.5905, 0.5034, 0.6055, 0.489, 0.5881, 0.4689, 0.6024, 0.651, 0.6199, 0.6385, 0.6341, 0.6211, 0.6319, 0.5327, 0.6479, 0.513, 0.6344, 0.4917, 0.571, 0.6589, 0.5785, 0.6506, 0.61, 0.6398, 0.6203, 0.5104, 0.6344, 0.4917, 0.6175, 0.4721, 0.5989, 0.6516, 0.61, 0.6398, 0.6341, 0.6238, 0.5881, 0.4689, 0.6055, 0.489, 0.6175, 0.4721, 0.6199, 0.6385, 0.6341, 0.6238, 0.6504, 0.604, 0.5686, 0.4504, 0.5881, 0.4689, 0.5977, 0.4544, 0.6341, 0.6211, 0.6504, 0.604, 0.6593, 0.5818, 0.5686, 0.4504, 0.5756, 0.4389, 0.5518, 0.4256, 0.6433, 0.5786, 0.6417, 0.6007, 0.6593, 0.5818, 0.5244, 0.419, 0.5472, 0.4336, 0.5518, 0.4256, 0.6399, 0.5557, 0.6433, 0.5786, 0.6612, 0.5587, 0.6399, 0.5557, 0.6571, 0.5355, 0.6479, 0.513, 0.5372, 0.6591, 0.5408, 0.6548, 0.5785, 0.6506, 0.5518, 0.4256, 0.5756, 0.4389, 0.58, 0.4262, 0.6612, 0.5587, 0.6593, 0.5818, 0.6722, 0.5602, 0.5518, 0.4256, 0.5545, 0.4169, 0.5278, 0.4103, 0.6612, 0.5587, 0.6744, 0.5359, 0.6698, 0.5124, 0.6479, 0.513, 0.6571, 0.5355, 0.6698, 0.5124, 0.5408, 0.6548, 0.5428, 0.65, 0.5832, 0.6415, 0.6479, 0.513, 0.6595, 0.4904, 0.6444, 0.4706, 0.61, 0.6398, 0.5785, 0.6506, 0.5832, 0.6415, 0.6175, 0.4721, 0.6344, 0.4917, 0.6444, 0.4706, 0.61, 0.6398, 0.6175, 0.6267, 0.6441, 0.6071, 0.6175, 0.4721, 0.6257, 0.4532, 0.604, 0.4384, 0.6504, 0.604, 0.6341, 0.6238, 0.6441, 0.6071, 0.5977, 0.4544, 0.604, 0.4384, 0.58, 0.4262, 0.6504, 0.604, 0.6623, 0.5844, 0.6722, 0.5602, 0.5832, 0.6415, 0.5848, 0.6317, 0.6208, 0.6124, 0.6257, 0.4532, 0.6444, 0.4706, 0.6495, 0.4476, 0.6175, 0.6267, 0.6208, 0.6124, 0.6492, 0.5889, 0.6257, 0.4532, 0.6295, 0.4327, 0.6065, 0.4212, 0.6623, 0.5844, 0.6441, 0.6071, 0.6492, 0.5889, 0.58, 0.4262, 0.604, 0.4384, 0.6065, 0.4212, 0.6623, 0.5844, 0.6688, 0.5629, 0.6795, 0.5363, 0.5545, 0.4169, 0.58, 0.4262, 0.5815, 0.4129, 0.6744, 0.5359, 0.6722, 0.5602, 0.6795, 0.5363, 0.5278, 0.4103, 0.5545, 0.4169, 0.5551, 0.4077, 0.6744, 0.5359, 0.6819, 0.5106, 0.6769, 0.4868, 0.6595, 0.4904, 0.6698, 0.5124, 0.6769, 0.4868, 0.5428, 0.65, 0.5433, 0.6451, 0.5848, 0.6317, 0.6595, 0.4904, 0.6657, 0.4657, 0.6495, 0.4476, 0.6795, 0.5363, 0.6801, 0.5108, 0.6825, 0.4836, 0.5551, 0.4077, 0.5537, 0.3985, 0.5271, 0.401, 0.6819, 0.5106, 0.6825, 0.4836, 0.6773, 0.4596, 0.6657, 0.4657, 0.6769, 0.4868, 0.6773, 0.4596, 0.5433, 0.6451, 0.542, 0.6402, 0.5831, 0.6218, 0.6657, 0.4657, 0.6656, 0.4394, 0.6489, 0.4233, 0.5848, 0.6317, 0.5831, 0.6218, 0.6195, 0.5976, 0.6295, 0.4327, 0.6495, 0.4476, 0.6489, 0.4233, 0.6492, 0.5889, 0.6208, 0.6124, 0.6195, 0.5976, 0.6295, 0.4327, 0.6283, 0.4114, 0.605, 0.4034, 0.6688, 0.5629, 0.6492, 0.5889, 0.6485, 0.5697, 0.6065, 0.4212, 0.605, 0.4034, 0.5799, 0.3992, 0.6688, 0.5629, 0.6689, 0.54, 0.6801, 0.5108, 0.5551, 0.4077, 0.5815, 0.4129, 0.5799, 0.3992, 0.6283, 0.4114, 0.6489, 0.4233, 0.6419, 0.3988, 0.6485, 0.5697, 0.6195, 0.5976, 0.6131, 0.5829, 0.6283, 0.4114, 0.6217, 0.39, 0.5991, 0.3859, 0.6485, 0.5697, 0.6416, 0.5502, 0.6617, 0.5167, 0.605, 0.4034, 0.5991, 0.3859, 0.5749, 0.3859, 0.6689, 0.54, 0.6617, 0.5167, 0.6729, 0.4846, 0.5799, 0.3992, 0.5749, 0.3859, 0.5501, 0.3896, 0.6801, 0.5108, 0.6729, 0.4846, 0.6754, 0.4559, 0.5271, 0.401, 0.5537, 0.3985, 0.5501, 0.3896, 0.6773, 0.4596, 0.6825, 0.4836, 0.6754, 0.4559, 0.6773, 0.4596, 0.6702, 0.4317, 0.6585, 0.4126, 0.542, 0.6402, 0.539, 0.6354, 0.578, 0.6121, 0.6656, 0.4394, 0.6585, 0.4126, 0.6419, 0.3988, 0.6195, 0.5976, 0.5831, 0.6218, 0.578, 0.6121, 0.5251, 0.3967, 0.5501, 0.3896, 0.5444, 0.3815, 0.6754, 0.4559, 0.6599, 0.4288, 0.6549, 0.4045, 0.6702, 0.4317, 0.6549, 0.4045, 0.6439, 0.3867, 0.539, 0.6354, 0.5343, 0.6311, 0.5694, 0.603, 0.6585, 0.4126, 0.6439, 0.3867, 0.6284, 0.3752, 0.6131, 0.5829, 0.578, 0.6121, 0.5694, 0.603, 0.6217, 0.39, 0.6419, 0.3988, 0.6284, 0.3752, 0.6131, 0.5829, 0.6015, 0.5689, 0.6279, 0.5316, 0.6217, 0.39, 0.6096, 0.3697, 0.5888, 0.3693, 0.6617, 0.5167, 0.6416, 0.5502, 0.6279, 0.5316, 0.5991, 0.3859, 0.5888, 0.3693, 0.5668, 0.3735, 0.6617, 0.5167, 0.6469, 0.494, 0.6575, 0.459, 0.5501, 0.3896, 0.5749, 0.3859, 0.5668, 0.3735, 0.6754, 0.4559, 0.6729, 0.4846, 0.6575, 0.459, 0.6015, 0.5689, 0.5849, 0.5564, 0.6077, 0.5147, 0.5888, 0.3693, 0.6096, 0.3697, 0.5921, 0.3515, 0.6279, 0.5316, 0.6077, 0.5147, 0.6242, 0.4733, 0.5668, 0.3735, 0.5888, 0.3693, 0.5742, 0.3547, 0.6469, 0.494, 0.6242, 0.4733, 0.6336, 0.4356, 0.5668, 0.3735, 0.5556, 0.3626, 0.5368, 0.3744, 0.6599, 0.4288, 0.6575, 0.459, 0.6336, 0.4356, 0.5444, 0.3815, 0.5368, 0.3744, 0.5184, 0.3892, 0.6599, 0.4288, 0.6357, 0.4039, 0.6313, 0.3796, 0.6549, 0.4045, 0.6313, 0.3796, 0.6218, 0.3631, 0.5343, 0.6311, 0.5281, 0.6273, 0.5576, 0.5949, 0.6439, 0.3867, 0.6218, 0.3631, 0.6083, 0.3539, 0.5694, 0.603, 0.5576, 0.5949, 0.5849, 0.5564, 0.6096, 0.3697, 0.6284, 0.3752, 0.6083, 0.3539, 0.6313, 0.3796, 0.6357, 0.4039, 0.6034, 0.3831, 0.6313, 0.3796, 0.6001, 0.3588, 0.5926, 0.3434, 0.5576, 0.5949, 0.5281, 0.6273, 0.5207, 0.6243, 0.6218, 0.3631, 0.5926, 0.3434, 0.5821, 0.3364, 0.5849, 0.5564, 0.5576, 0.5949, 0.5429, 0.5885, 0.5921, 0.3515, 0.6083, 0.3539, 0.5821, 0.3364, 0.6077, 0.5147, 0.5849, 0.5564, 0.5638, 0.5461, 0.5921, 0.3515, 0.5697, 0.3365, 0.556, 0.3428, 0.6242, 0.4733, 0.6077, 0.5147, 0.5815, 0.5007, 0.5556, 0.3626, 0.5742, 0.3547, 0.556, 0.3428, 0.6242, 0.4733, 0.5944, 0.4561, 0.6017, 0.416, 0.5556, 0.3626, 0.5418, 0.3538, 0.5276, 0.3687, 0.6357, 0.4039, 0.6336, 0.4356, 0.6017, 0.416, 0.5368, 0.3744, 0.5276, 0.3687, 0.5138, 0.3865, 0.556, 0.3428, 0.5697, 0.3365, 0.5434, 0.3259, 0.5815, 0.5007, 0.5504, 0.4907, 0.5586, 0.4437, 0.5418, 0.3538, 0.556, 0.3428, 0.5348, 0.3343, 0.5944, 0.4561, 0.5586, 0.4437, 0.5634, 0.4019, 0.5418, 0.3538, 0.526, 0.3477, 0.5172, 0.3647, 0.6034, 0.3831, 0.6017, 0.416, 0.5634, 0.4019, 0.5138, 0.3865, 0.5276, 0.3687, 0.5172, 0.3647, 0.6034, 0.3831, 0.5645, 0.3681, 0.5625, 0.3439, 0.6001, 0.3588, 0.5625, 0.3439, 0.5578, 0.3293, 0.5207, 0.6243, 0.5123, 0.6222, 0.5261, 0.5839, 0.5926, 0.3434, 0.5578, 0.3293, 0.5512, 0.3238, 0.5429, 0.5885, 0.5261, 0.5839, 0.5392, 0.5389, 0.5697, 0.3365, 0.5821, 0.3364, 0.5512, 0.3238, 0.5638, 0.5461, 0.5392, 0.5389, 0.5504, 0.4907, 0.5625, 0.3439, 0.5207, 0.336, 0.5193, 0.322, 0.5123, 0.6222, 0.5034, 0.6211, 0.508, 0.5815, 0.5578, 0.3293, 0.5193, 0.322, 0.5172, 0.3173, 0.5392, 0.5389, 0.5261, 0.5839, 0.508, 0.5815, 0.5434, 0.3259, 0.5512, 0.3238, 0.5172, 0.3173, 0.5392, 0.5389, 0.5124, 0.5351, 0.5162, 0.4855, 0.5348, 0.3343, 0.5434, 0.3259, 0.5146, 0.3204, 0.5504, 0.4907, 0.5162, 0.4855, 0.5191, 0.4372, 0.526, 0.3477, 0.5348, 0.3343, 0.5118, 0.33, 0.5586, 0.4437, 0.5191, 0.4372, 0.5208, 0.3945, 0.5172, 0.3647, 0.526, 0.3477, 0.5089, 0.3445, 0.5645, 0.3681, 0.5634, 0.4019, 0.5208, 0.3945, 0.5172, 0.3647, 0.506, 0.3627, 0.5032, 0.3837, 0.5625, 0.3439, 0.5645, 0.3681, 0.5213, 0.3602, 0.5118, 0.33, 0.4882, 0.33, 0.4914, 0.3445, 0.5191, 0.4372, 0.4782, 0.4372, 0.4767, 0.3945, 0.506, 0.3627, 0.5089, 0.3445, 0.4914, 0.3445, 0.5213, 0.3602, 0.5208, 0.3945, 0.4767, 0.3945, 0.5032, 0.3837, 0.506, 0.3627, 0.4946, 0.3627, 0.5207, 0.336, 0.5213, 0.3602, 0.4766, 0.3603, 0.5207, 0.336, 0.4776, 0.3361, 0.4795, 0.3221, 0.5034, 0.6211, 0.4942, 0.6211, 0.4893, 0.5815, 0.5193, 0.322, 0.4795, 0.3221, 0.482, 0.3173, 0.508, 0.5815, 0.4893, 0.5815, 0.4847, 0.5351, 0.5146, 0.3204, 0.5172, 0.3173, 0.482, 0.3173, 0.5124, 0.5351, 0.4847, 0.5351, 0.4809, 0.4855, 0.5146, 0.3204, 0.485, 0.3205, 0.4882, 0.33, 0.5191, 0.4372, 0.5162, 0.4855, 0.4809, 0.4855, 0.4893, 0.5815, 0.4942, 0.6211, 0.4853, 0.6222, 0.4795, 0.3221, 0.4411, 0.3295, 0.4481, 0.324, 0.4847, 0.5351, 0.4893, 0.5815, 0.4712, 0.5839, 0.485, 0.3205, 0.482, 0.3173, 0.4481, 0.324, 0.4809, 0.4855, 0.4847, 0.5351, 0.458, 0.5388, 0.485, 0.3205, 0.4563, 0.3261, 0.4652, 0.3345, 0.4809, 0.4855, 0.4468, 0.4907, 0.4387, 0.4438, 0.4882, 0.33, 0.4652, 0.3345, 0.4743, 0.3477, 0.4782, 0.4372, 0.4387, 0.4438, 0.4343, 0.402, 0.4914, 0.3445, 0.4743, 0.3477, 0.4834, 0.3648, 0.4766, 0.3603, 0.4767, 0.3945, 0.4343, 0.402, 0.4946, 0.3627, 0.4834, 0.3648, 0.4922, 0.3846, 0.4766, 0.3603, 0.4335, 0.3683, 0.436, 0.344, 0.4795, 0.3221, 0.4776, 0.3361, 0.436, 0.344, 0.4387, 0.4438, 0.4033, 0.4562, 0.3962, 0.4162, 0.4834, 0.3648, 0.4743, 0.3477, 0.4586, 0.3539, 0.4335, 0.3683, 0.4343, 0.402, 0.3962, 0.4162, 0.4834, 0.3648, 0.473, 0.3688, 0.4871, 0.3865, 0.4335, 0.3683, 0.3949, 0.3833, 0.3986, 0.3591, 0.4411, 0.3295, 0.436, 0.344, 0.3986, 0.3591, 0.4853, 0.6222, 0.4769, 0.6242, 0.4545, 0.5884, 0.4411, 0.3295, 0.4065, 0.3437, 0.4173, 0.3366, 0.4712, 0.5839, 0.4545, 0.5884, 0.4335, 0.5461, 0.4563, 0.3261, 0.4481, 0.324, 0.4173, 0.3366, 0.458, 0.5388, 0.4335, 0.5461, 0.416, 0.5007, 0.4652, 0.3345, 0.4563, 0.3261, 0.4302, 0.3368, 0.4468, 0.4907, 0.416, 0.5007, 0.4033, 0.4562, 0.4743, 0.3477, 0.4652, 0.3345, 0.4441, 0.3429, 0.4065, 0.3437, 0.3776, 0.3634, 0.3915, 0.3542, 0.4545, 0.5884, 0.44, 0.5948, 0.4127, 0.5563, 0.4173, 0.3366, 0.3915, 0.3542, 0.408, 0.3517, 0.4335, 0.5461, 0.4127, 0.5563, 0.39, 0.5146, 0.4302, 0.3368, 0.408, 0.3517, 0.426, 0.3549, 0.4033, 0.4562, 0.416, 0.5007, 0.39, 0.5146, 0.4441, 0.3429, 0.426, 0.3549, 0.4449, 0.3627, 0.4033, 0.4562, 0.3737, 0.4734, 0.3648, 0.4358, 0.473, 0.3688, 0.4586, 0.3539, 0.4449, 0.3627, 0.3949, 0.3833, 0.3962, 0.4162, 0.3648, 0.4358, 0.473, 0.3688, 0.4639, 0.3745, 0.4825, 0.3893, 0.3949, 0.3833, 0.363, 0.4042, 0.3677, 0.3799, 0.3986, 0.3591, 0.3677, 0.3799, 0.3776, 0.3634, 0.4769, 0.6242, 0.4696, 0.6272, 0.44, 0.5948, 0.4639, 0.3745, 0.4449, 0.3627, 0.4338, 0.3737, 0.363, 0.4042, 0.3648, 0.4358, 0.3412, 0.4592, 0.4639, 0.3745, 0.4564, 0.3816, 0.4787, 0.3927, 0.3677, 0.3799, 0.363, 0.4042, 0.3392, 0.429, 0.3677, 0.3799, 0.3445, 0.4048, 0.3558, 0.387, 0.4696, 0.6272, 0.4635, 0.631, 0.4283, 0.6028, 0.3776, 0.3634, 0.3558, 0.387, 0.3716, 0.3755, 0.44, 0.5948, 0.4283, 0.6028, 0.3963, 0.5687, 0.408, 0.3517, 0.3915, 0.3542, 0.3716, 0.3755, 0.4127, 0.5563, 0.3963, 0.5687, 0.3701, 0.5315, 0.426, 0.3549, 0.408, 0.3517, 0.3906, 0.3699, 0.3737, 0.4734, 0.39, 0.5146, 0.3701, 0.5315, 0.426, 0.3549, 0.4117, 0.3696, 0.4338, 0.3737, 0.3737, 0.4734, 0.3515, 0.494, 0.3412, 0.4592, 0.4283, 0.6028, 0.4199, 0.6119, 0.385, 0.5827, 0.3906, 0.3699, 0.3716, 0.3755, 0.3583, 0.3991, 0.3701, 0.5315, 0.3963, 0.5687, 0.385, 0.5827, 0.3906, 0.3699, 0.3787, 0.3903, 0.4015, 0.3861, 0.3515, 0.494, 0.3701, 0.5315, 0.3568, 0.5501, 0.4117, 0.3696, 0.4015, 0.3861, 0.4258, 0.3861, 0.3515, 0.494, 0.337, 0.5166, 0.3262, 0.4847, 0.4564, 0.3816, 0.4338, 0.3737, 0.4258, 0.3861, 0.3392, 0.429, 0.3412, 0.4592, 0.3262, 0.4847, 0.4787, 0.3927, 0.4564, 0.3816, 0.4508, 0.3898, 0.3392, 0.429, 0.324, 0.456, 0.3296, 0.4319, 0.3558, 0.387, 0.3445, 0.4048, 0.3296, 0.4319, 0.4283, 0.6028, 0.4635, 0.631, 0.4589, 0.6353, 0.3558, 0.387, 0.3415, 0.4129, 0.3583, 0.3991, 0.324, 0.456, 0.3262, 0.4847, 0.3194, 0.5108, 0.4758, 0.3967, 0.4508, 0.3898, 0.4472, 0.3986, 0.324, 0.456, 0.3173, 0.4837, 0.3228, 0.4597, 0.3415, 0.4129, 0.3296, 0.4319, 0.3228, 0.4597, 0.4589, 0.6353, 0.456, 0.6401, 0.4149, 0.6216, 0.3415, 0.4129, 0.3347, 0.4396, 0.3516, 0.4235, 0.4199, 0.6119, 0.4149, 0.6216, 0.3789, 0.5974, 0.3583, 0.3991, 0.3516, 0.4235, 0.3724, 0.4116, 0.385, 0.5827, 0.3789, 0.5974, 0.3502, 0.5695, 0.3787, 0.3903, 0.3724, 0.4116, 0.3958, 0.4036, 0.337, 0.5166, 0.3568, 0.5501, 0.3502, 0.5695, 0.4015, 0.3861, 0.3958, 0.4036, 0.421, 0.3994, 0.337, 0.5166, 0.3302, 0.5399, 0.3194, 0.5108, 0.4508, 0.3898, 0.4258, 0.3861, 0.421, 0.3994, 0.3724, 0.4116, 0.3516, 0.4235, 0.3512, 0.4477, 0.3789, 0.5974, 0.3777, 0.6122, 0.3498, 0.5886, 0.3724, 0.4116, 0.3714, 0.4329, 0.3944, 0.4213, 0.3502, 0.5695, 0.3498, 0.5886, 0.3306, 0.5627, 0.421, 0.3994, 0.3958, 0.4036, 0.3944, 0.4213, 0.3302, 0.5399, 0.3306, 0.5627, 0.3202, 0.5362, 0.4472, 0.3986, 0.421, 0.3994, 0.4194, 0.413, 0.3173, 0.4837, 0.3194, 0.5108, 0.3202, 0.5362, 0.4472, 0.3986, 0.4458, 0.4078, 0.473, 0.4057, 0.3173, 0.4837, 0.3182, 0.5106, 0.3235, 0.4869, 0.3347, 0.4396, 0.3228, 0.4597, 0.3235, 0.4869, 0.456, 0.6401, 0.4548, 0.645, 0.4134, 0.6315, 0.3347, 0.4396, 0.3349, 0.4658, 0.3512, 0.4477, 0.4149, 0.6216, 0.4134, 0.6315, 0.3777, 0.6122, 0.473, 0.4057, 0.4458, 0.4078, 0.4466, 0.417, 0.3182, 0.5106, 0.3259, 0.5357, 0.3308, 0.5123, 0.3235, 0.4869, 0.3308, 0.5123, 0.3413, 0.4905, 0.4134, 0.6315, 0.4548, 0.645, 0.4553, 0.6499, 0.3349, 0.4658, 0.3413, 0.4905, 0.3564, 0.4707, 0.3777, 0.6122, 0.4134, 0.6315, 0.4152, 0.6412, 0.3714, 0.4329, 0.3512, 0.4477, 0.3564, 0.4707, 0.3498, 0.5886, 0.3777, 0.6122, 0.3813, 0.6264, 0.3714, 0.4329, 0.3753, 0.4533, 0.3971, 0.4385, 0.3498, 0.5886, 0.3551, 0.6068, 0.3373, 0.5842, 0.3944, 0.4213, 0.3971, 0.4385, 0.421, 0.4264, 0.3306, 0.5627, 0.3373, 0.5842, 0.3278, 0.56, 0.4458, 0.4078, 0.4194, 0.413, 0.421, 0.4264, 0.3182, 0.5106, 0.3202, 0.5362, 0.3278, 0.56, 0.3753, 0.4533, 0.3836, 0.4722, 0.4034, 0.4545, 0.3551, 0.6068, 0.3653, 0.6235, 0.3494, 0.6036, 0.3971, 0.4385, 0.4034, 0.4545, 0.4255, 0.439, 0.3373, 0.5842, 0.3494, 0.6036, 0.3409, 0.5816, 0.4466, 0.417, 0.421, 0.4264, 0.4255, 0.439, 0.3259, 0.5357, 0.3278, 0.56, 0.3409, 0.5816, 0.4466, 0.417, 0.4493, 0.4257, 0.4745, 0.4148, 0.3259, 0.5357, 0.3393, 0.5585, 0.3436, 0.5353, 0.3413, 0.4905, 0.3308, 0.5123, 0.3436, 0.5353, 0.4152, 0.6412, 0.4553, 0.6499, 0.4574, 0.6546, 0.3413, 0.4905, 0.353, 0.5129, 0.3665, 0.4917, 0.4152, 0.6412, 0.4201, 0.6504, 0.389, 0.6395, 0.3753, 0.4533, 0.3564, 0.4707, 0.3665, 0.4917, 0.3813, 0.6264, 0.389, 0.6395, 0.3653, 0.6235, 0.353, 0.5129, 0.3436, 0.5353, 0.3609, 0.5555, 0.4574, 0.6546, 0.4611, 0.659, 0.4276, 0.6587, 0.353, 0.5129, 0.369, 0.5326, 0.3808, 0.5103, 0.4201, 0.6504, 0.4276, 0.6587, 0.4002, 0.6513, 0.3836, 0.4722, 0.3665, 0.4917, 0.3808, 0.5103, 0.3653, 0.6235, 0.389, 0.6395, 0.4002, 0.6513, 0.3836, 0.4722, 0.3956, 0.489, 0.413, 0.4689, 0.3653, 0.6235, 0.3796, 0.6382, 0.3659, 0.6208, 0.4034, 0.4545, 0.413, 0.4689, 0.4326, 0.4504, 0.3494, 0.6036, 0.3659, 0.6208, 0.3586, 0.6004, 0.4255, 0.439, 0.4326, 0.4504, 0.4539, 0.4337, 0.3393, 0.5585, 0.3409, 0.5816, 0.3586, 0.6004, 0.4493, 0.4257, 0.4539, 0.4337, 0.4767, 0.419, 0.3393, 0.5585, 0.3572, 0.5783, 0.3609, 0.5555, 0.3796, 0.6382, 0.3972, 0.6507, 0.3859, 0.6352, 0.4326, 0.4504, 0.413, 0.4689, 0.4254, 0.4814, 0.3659, 0.6208, 0.3859, 0.6352, 0.38, 0.6163, 0.4539, 0.4337, 0.4326, 0.4504, 0.4419, 0.4604, 0.3572, 0.5783, 0.3586, 0.6004, 0.38, 0.6163, 0.4539, 0.4337, 0.4601, 0.4408, 0.4797, 0.4227, 0.3609, 0.5555, 0.3572, 0.5783, 0.3788, 0.595, 0.3609, 0.5555, 0.3819, 0.5725, 0.3886, 0.5493, 0.4611, 0.659, 0.4661, 0.6629, 0.4375, 0.666, 0.369, 0.5326, 0.3886, 0.5493, 0.3983, 0.5262, 0.4002, 0.6513, 0.4276, 0.6587, 0.4375, 0.666, 0.3956, 0.489, 0.3808, 0.5103, 0.3983, 0.5262, 0.4002, 0.6513, 0.4144, 0.6615, 0.3972, 0.6507, 0.3956, 0.489, 0.4107, 0.5034, 0.4254, 0.4814, 0.3819, 0.5725, 0.4056, 0.5861, 0.4109, 0.5628, 0.4661, 0.6629, 0.4722, 0.6661, 0.4493, 0.6719, 0.3886, 0.5493, 0.4109, 0.5628, 0.4185, 0.539, 0.4144, 0.6615, 0.4375, 0.666, 0.4493, 0.6719, 0.4107, 0.5034, 0.3983, 0.5262, 0.4185, 0.539, 0.3972, 0.6507, 0.4144, 0.6615, 0.431, 0.6697, 0.4107, 0.5034, 0.4283, 0.5151, 0.4399, 0.4916, 0.3859, 0.6352, 0.3972, 0.6507, 0.4175, 0.6609, 0.4254, 0.4814, 0.4399, 0.4916, 0.4531, 0.4687, 0.3859, 0.6352, 0.4087, 0.6469, 0.404, 0.629, 0.4601, 0.4408, 0.4419, 0.4604, 0.4531, 0.4687, 0.3788, 0.595, 0.38, 0.6163, 0.404, 0.629, 0.4601, 0.4408, 0.4677, 0.4466, 0.4836, 0.4258, 0.3819, 0.5725, 0.3788, 0.595, 0.4032, 0.6085, 0.4531, 0.4687, 0.4399, 0.4916, 0.4561, 0.4994, 0.4087, 0.6469, 0.4334, 0.6557, 0.4302, 0.6386, 0.4531, 0.4687, 0.4656, 0.475, 0.4763, 0.4512, 0.4032, 0.6085, 0.404, 0.629, 0.4302, 0.6386, 0.4836, 0.4258, 0.4677, 0.4466, 0.4763, 0.4512, 0.4056, 0.5861, 0.4032, 0.6085, 0.4296, 0.6185, 0.4056, 0.5861, 0.4314, 0.5964, 0.4351, 0.573, 0.4722, 0.6661, 0.4793, 0.6687, 0.4626, 0.6765, 0.4109, 0.5628, 0.4351, 0.573, 0.4406, 0.5487, 0.4493, 0.6719, 0.4626, 0.6765, 0.4494, 0.6761, 0.4283, 0.5151, 0.4185, 0.539, 0.4406, 0.5487, 0.4175, 0.6609, 0.431, 0.6697, 0.4494, 0.6761, 0.4399, 0.4916, 0.4283, 0.5151, 0.4477, 0.5241, 0.4175, 0.6609, 0.4397, 0.6686, 0.4334, 0.6557, 0.487, 0.6704, 0.499, 0.6513, 0.4951, 0.6713, 0.5005, 0.4065, 0.4928, 0.4299, 0.498, 0.4308, 0.4951, 0.6713, 0.499, 0.6513, 0.5033, 0.6713, 0.5005, 0.4065, 0.498, 0.4308, 0.5032, 0.4308, 0.5033, 0.6713, 0.499, 0.6513, 0.5114, 0.6704, 0.5005, 0.4065, 0.5032, 0.4308, 0.5083, 0.4299, 0.5114, 0.6704, 0.499, 0.6513, 0.5191, 0.6687, 0.5005, 0.4065, 0.5083, 0.4299, 0.5132, 0.4282, 0.5191, 0.6687, 0.499, 0.6513, 0.5261, 0.6662, 0.5005, 0.4065, 0.5132, 0.4282, 0.5176, 0.4258, 0.5261, 0.6662, 0.499, 0.6513, 0.5322, 0.663, 0.5005, 0.4065, 0.5176, 0.4258, 0.5214, 0.4227, 0.5322, 0.663, 0.499, 0.6513, 0.5372, 0.6591, 0.5005, 0.4065, 0.5214, 0.4227, 0.5244, 0.419, 0.5372, 0.6591, 0.499, 0.6513, 0.5408, 0.6548, 0.5005, 0.4065, 0.5244, 0.419, 0.5266, 0.4148, 0.5408, 0.6548, 0.499, 0.6513, 0.5428, 0.65, 0.5005, 0.4065, 0.5266, 0.4148, 0.5278, 0.4103, 0.5428, 0.65, 0.499, 0.6513, 0.5433, 0.6451, 0.5005, 0.4065, 0.5278, 0.4103, 0.528, 0.4057, 0.5433, 0.6451, 0.499, 0.6513, 0.542, 0.6402, 0.5005, 0.4065, 0.528, 0.4057, 0.5271, 0.401, 0.542, 0.6402, 0.499, 0.6513, 0.539, 0.6354, 0.5005, 0.4065, 0.5271, 0.401, 0.5251, 0.3967, 0.539, 0.6354, 0.499, 0.6513, 0.5343, 0.6311, 0.5005, 0.4065, 0.5251, 0.3967, 0.5222, 0.3927, 0.5343, 0.6311, 0.499, 0.6513, 0.5281, 0.6273, 0.5005, 0.4065, 0.5222, 0.3927, 0.5184, 0.3892, 0.5281, 0.6273, 0.499, 0.6513, 0.5207, 0.6243, 0.5005, 0.4065, 0.5184, 0.3892, 0.5138, 0.3865, 0.5207, 0.6243, 0.499, 0.6513, 0.5123, 0.6222, 0.5005, 0.4065, 0.5138, 0.3865, 0.5087, 0.3846, 0.5005, 0.4065, 0.5087, 0.3846, 0.5032, 0.3837, 0.5123, 0.6222, 0.499, 0.6513, 0.5034, 0.6211, 0.5034, 0.6211, 0.499, 0.6513, 0.4942, 0.6211, 0.5005, 0.4065, 0.5032, 0.3837, 0.4976, 0.3837, 0.4942, 0.6211, 0.499, 0.6513, 0.4853, 0.6222, 0.5005, 0.4065, 0.4976, 0.3837, 0.4922, 0.3846, 0.4853, 0.6222, 0.499, 0.6513, 0.4769, 0.6242, 0.5005, 0.4065, 0.4922, 0.3846, 0.4871, 0.3865, 0.4769, 0.6242, 0.499, 0.6513, 0.4696, 0.6272, 0.5005, 0.4065, 0.4871, 0.3865, 0.4825, 0.3893, 0.4696, 0.6272, 0.499, 0.6513, 0.4635, 0.631, 0.5005, 0.4065, 0.4825, 0.3893, 0.4787, 0.3927, 0.4635, 0.631, 0.499, 0.6513, 0.4589, 0.6353, 0.5005, 0.4065, 0.4787, 0.3927, 0.4758, 0.3967, 0.4589, 0.6353, 0.499, 0.6513, 0.456, 0.6401, 0.5005, 0.4065, 0.4758, 0.3967, 0.4739, 0.4011, 0.456, 0.6401, 0.499, 0.6513, 0.4548, 0.645, 0.5005, 0.4065, 0.4739, 0.4011, 0.473, 0.4057, 0.4548, 0.645, 0.499, 0.6513, 0.4553, 0.6499, 0.5005, 0.4065, 0.473, 0.4057, 0.4732, 0.4103, 0.4553, 0.6499, 0.499, 0.6513, 0.4574, 0.6546, 0.5005, 0.4065, 0.4732, 0.4103, 0.4745, 0.4148, 0.4574, 0.6546, 0.499, 0.6513, 0.4611, 0.659, 0.5005, 0.4065, 0.4745, 0.4148, 0.4767, 0.419, 0.4611, 0.659, 0.499, 0.6513, 0.4661, 0.6629, 0.5005, 0.4065, 0.4767, 0.419, 0.4797, 0.4227, 0.4661, 0.6629, 0.499, 0.6513, 0.4722, 0.6661, 0.5005, 0.4065, 0.4797, 0.4227, 0.4836, 0.4258, 0.4722, 0.6661, 0.499, 0.6513, 0.4793, 0.6687, 0.5005, 0.4065, 0.4836, 0.4258, 0.488, 0.4283, 0.4626, 0.6765, 0.4793, 0.6687, 0.487, 0.6704, 0.4351, 0.573, 0.4608, 0.5797, 0.4641, 0.5552, 0.4494, 0.6761, 0.4626, 0.6765, 0.4769, 0.6797, 0.4406, 0.5487, 0.4641, 0.5552, 0.4684, 0.53, 0.4397, 0.6686, 0.4494, 0.6761, 0.469, 0.6803, 0.4477, 0.5241, 0.4684, 0.53, 0.4734, 0.5047, 0.4334, 0.6557, 0.4397, 0.6686, 0.4633, 0.6738, 0.4561, 0.4994, 0.4734, 0.5047, 0.4792, 0.4793, 0.4302, 0.6386, 0.4334, 0.6557, 0.4595, 0.6615, 0.4656, 0.475, 0.4792, 0.4793, 0.4857, 0.4543, 0.4296, 0.6185, 0.4302, 0.6386, 0.4577, 0.645, 0.4763, 0.4512, 0.4857, 0.4543, 0.4928, 0.4299, 0.4314, 0.5964, 0.4296, 0.6185, 0.4574, 0.6253, 0.4793, 0.6687, 0.499, 0.6513, 0.487, 0.6704, 0.5005, 0.4065, 0.488, 0.4283, 0.4928, 0.4299, 0.4314, 0.5964, 0.4585, 0.6033, 0.4608, 0.5797, 0.4872, 0.5832, 0.4608, 0.5797, 0.4864, 0.6067, 0.4769, 0.6797, 0.487, 0.6704, 0.4919, 0.6813, 0.4641, 0.5552, 0.4608, 0.5797, 0.4884, 0.5585, 0.4894, 0.6825, 0.469, 0.6803, 0.4919, 0.6813, 0.4898, 0.5331, 0.4684, 0.53, 0.4884, 0.5585, 0.4876, 0.6764, 0.4633, 0.6738, 0.4894, 0.6825, 0.4915, 0.5073, 0.4734, 0.5047, 0.4898, 0.5331, 0.4595, 0.6615, 0.4633, 0.6738, 0.4865, 0.6645, 0.4792, 0.4793, 0.4734, 0.5047, 0.4935, 0.4815, 0.4577, 0.645, 0.4595, 0.6615, 0.4859, 0.6482, 0.4857, 0.4543, 0.4792, 0.4793, 0.4956, 0.4559, 0.4574, 0.6253, 0.4577, 0.645, 0.4859, 0.6287, 0.498, 0.4308, 0.4928, 0.4299, 0.4956, 0.4559, 0.4585, 0.6033, 0.4574, 0.6253, 0.4864, 0.6067, 0.4864, 0.6067, 0.4859, 0.6287, 0.5145, 0.6068, 0.5139, 0.5832, 0.4872, 0.5832, 0.5145, 0.6068, 0.507, 0.6813, 0.4919, 0.6813, 0.5033, 0.6713, 0.4884, 0.5585, 0.4872, 0.5832, 0.5129, 0.5585, 0.4894, 0.6825, 0.4919, 0.6813, 0.51, 0.6825, 0.4898, 0.5331, 0.4884, 0.5585, 0.5115, 0.5331, 0.5122, 0.6764, 0.4876, 0.6764, 0.51, 0.6825, 0.5098, 0.5073, 0.4915, 0.5073, 0.5115, 0.5331, 0.4865, 0.6645, 0.4876, 0.6764, 0.5136, 0.6645, 0.4935, 0.4815, 0.4915, 0.5073, 0.5079, 0.4815, 0.4859, 0.6482, 0.4865, 0.6645, 0.5145, 0.6483, 0.5056, 0.4559, 0.4956, 0.4559, 0.5079, 0.4815, 0.5148, 0.6287, 0.4859, 0.6287, 0.5145, 0.6483, 0.5032, 0.4308, 0.498, 0.4308, 0.5056, 0.4559, 0.5279, 0.5047, 0.5098, 0.5073, 0.5329, 0.5301, 0.5136, 0.6645, 0.5122, 0.6764, 0.5406, 0.6617, 0.5221, 0.4793, 0.5079, 0.4815, 0.5279, 0.5047, 0.5145, 0.6483, 0.5136, 0.6645, 0.5428, 0.6451, 0.5155, 0.4543, 0.5056, 0.4559, 0.5221, 0.4793, 0.5433, 0.6254, 0.5148, 0.6287, 0.5428, 0.6451, 0.5083, 0.4299, 0.5032, 0.4308, 0.5155, 0.4543, 0.5145, 0.6068, 0.5148, 0.6287, 0.5424, 0.6034, 0.5139, 0.5832, 0.5145, 0.6068, 0.5403, 0.5798, 0.522, 0.6798, 0.507, 0.6813, 0.5114, 0.6704, 0.5371, 0.5552, 0.5129, 0.5585, 0.5403, 0.5798, 0.5303, 0.6804, 0.51, 0.6825, 0.522, 0.6798, 0.5329, 0.5301, 0.5115, 0.5331, 0.5371, 0.5552, 0.5122, 0.6764, 0.51, 0.6825, 0.5365, 0.6739, 0.5403, 0.5798, 0.5424, 0.6034, 0.5659, 0.5731, 0.5362, 0.6767, 0.522, 0.6798, 0.5191, 0.6687, 0.5371, 0.5552, 0.5403, 0.5798, 0.5606, 0.5487, 0.5303, 0.6804, 0.522, 0.6798, 0.5499, 0.6762, 0.5536, 0.5241, 0.5329, 0.5301, 0.5606, 0.5487, 0.5365, 0.6739, 0.5303, 0.6804, 0.56, 0.6688, 0.5279, 0.5047, 0.5329, 0.5301, 0.5452, 0.4994, 0.5667, 0.6559, 0.5406, 0.6617, 0.56, 0.6688, 0.5356, 0.475, 0.5221, 0.4793, 0.5452, 0.4994, 0.5428, 0.6451, 0.5406, 0.6617, 0.5702, 0.6388, 0.5155, 0.4543, 0.5221, 0.4793, 0.5249, 0.4512, 0.5433, 0.6254, 0.5428, 0.6451, 0.5711, 0.6187, 0.5083, 0.4299, 0.5155, 0.4543, 0.5132, 0.4282, 0.5424, 0.6034, 0.5433, 0.6254, 0.5695, 0.5966, 0.5667, 0.6559, 0.56, 0.6688, 0.5914, 0.6471, 0.5482, 0.4686, 0.5356, 0.475, 0.5614, 0.4916, 0.5702, 0.6388, 0.5667, 0.6559, 0.5963, 0.6293, 0.5249, 0.4512, 0.5356, 0.475, 0.5335, 0.4466, 0.5975, 0.6087, 0.5711, 0.6187, 0.5963, 0.6293, 0.5176, 0.4258, 0.5132, 0.4282, 0.5335, 0.4466, 0.5695, 0.5966, 0.5711, 0.6187, 0.5953, 0.5863, 0.5659, 0.5731, 0.5695, 0.5966, 0.5902, 0.5629, 0.5362, 0.6767, 0.5191, 0.6687, 0.5495, 0.6721, 0.5606, 0.5487, 0.5659, 0.5731, 0.5827, 0.5391, 0.5682, 0.67, 0.5499, 0.6762, 0.5495, 0.6721, 0.573, 0.5152, 0.5536, 0.5241, 0.5827, 0.5391, 0.56, 0.6688, 0.5499, 0.6762, 0.5822, 0.6612, 0.5452, 0.4994, 0.5536, 0.5241, 0.5614, 0.4916, 0.6124, 0.5494, 0.5902, 0.5629, 0.619, 0.5727, 0.5495, 0.6721, 0.5261, 0.6662, 0.5612, 0.6662, 0.5827, 0.5391, 0.5902, 0.5629, 0.6028, 0.5262, 0.5847, 0.6617, 0.5682, 0.67, 0.5612, 0.6662, 0.5905, 0.5034, 0.573, 0.5152, 0.6028, 0.5262, 0.5822, 0.6612, 0.5682, 0.67, 0.6024, 0.651, 0.5759, 0.4814, 0.5614, 0.4916, 0.5905, 0.5034, 0.5914, 0.6471, 0.5822, 0.6612, 0.6141, 0.6355, 0.5482, 0.4686, 0.5614, 0.4916, 0.5593, 0.4604, 0.5963, 0.6293, 0.5914, 0.6471, 0.6204, 0.6165, 0.5335, 0.4466, 0.5482, 0.4686, 0.5411, 0.4407, 0.6218, 0.5953, 0.5975, 0.6087, 0.6204, 0.6165, 0.5214, 0.4227, 0.5176, 0.4258, 0.5411, 0.4407, 0.5953, 0.5863, 0.5975, 0.6087, 0.619, 0.5727, 0.5686, 0.4504, 0.5593, 0.4604, 0.5881, 0.4689, 0.6204, 0.6165, 0.6141, 0.6355, 0.6417, 0.6007, 0.5472, 0.4336, 0.5411, 0.4407, 0.5686, 0.4504, 0.6433, 0.5786, 0.6218, 0.5953, 0.6417, 0.6007, 0.5214, 0.4227, 0.5411, 0.4407, 0.5244, 0.419, 0.619, 0.5727, 0.6218, 0.5953, 0.6399, 0.5557, 0.6319, 0.5327, 0.6124, 0.5494, 0.6399, 0.5557, 0.5612, 0.6662, 0.5322, 0.663, 0.571, 0.6589, 0.6028, 0.5262, 0.6124, 0.5494, 0.6203, 0.5104, 0.5989, 0.6516, 0.5847, 0.6617, 0.571, 0.6589, 0.6055, 0.489, 0.5905, 0.5034, 0.6203, 0.5104, 0.6024, 0.651, 0.5847, 0.6617, 0.6199, 0.6385, 0.5759, 0.4814, 0.5905, 0.5034, 0.5881, 0.4689, 0.6141, 0.6355, 0.6024, 0.651, 0.6341, 0.6211, 0.6203, 0.5104, 0.6319, 0.5327, 0.6344, 0.4917, 0.5989, 0.6516, 0.571, 0.6589, 0.61, 0.6398, 0.6055, 0.489, 0.6203, 0.5104, 0.6175, 0.4721, 0.6199, 0.6385, 0.5989, 0.6516, 0.6341, 0.6238, 0.5977, 0.4544, 0.5881, 0.4689, 0.6175, 0.4721, 0.6341, 0.6211, 0.6199, 0.6385, 0.6504, 0.604, 0.5756, 0.4389, 0.5686, 0.4504, 0.5977, 0.4544, 0.6417, 0.6007, 0.6341, 0.6211, 0.6593, 0.5818, 0.5472, 0.4336, 0.5686, 0.4504, 0.5518, 0.4256, 0.6612, 0.5587, 0.6433, 0.5786, 0.6593, 0.5818, 0.5266, 0.4148, 0.5244, 0.419, 0.5518, 0.4256, 0.6571, 0.5355, 0.6399, 0.5557, 0.6612, 0.5587, 0.6319, 0.5327, 0.6399, 0.5557, 0.6479, 0.513, 0.571, 0.6589, 0.5372, 0.6591, 0.5785, 0.6506, 0.5545, 0.4169, 0.5518, 0.4256, 0.58, 0.4262, 0.6744, 0.5359, 0.6612, 0.5587, 0.6722, 0.5602, 0.5266, 0.4148, 0.5518, 0.4256, 0.5278, 0.4103, 0.6571, 0.5355, 0.6612, 0.5587, 0.6698, 0.5124, 0.6595, 0.4904, 0.6479, 0.513, 0.6698, 0.5124, 0.5785, 0.6506, 0.5408, 0.6548, 0.5832, 0.6415, 0.6344, 0.4917, 0.6479, 0.513, 0.6444, 0.4706, 0.6175, 0.6267, 0.61, 0.6398, 0.5832, 0.6415, 0.6257, 0.4532, 0.6175, 0.4721, 0.6444, 0.4706, 0.6341, 0.6238, 0.61, 0.6398, 0.6441, 0.6071, 0.5977, 0.4544, 0.6175, 0.4721, 0.604, 0.4384, 0.6623, 0.5844, 0.6504, 0.604, 0.6441, 0.6071, 0.5756, 0.4389, 0.5977, 0.4544, 0.58, 0.4262, 0.6593, 0.5818, 0.6504, 0.604, 0.6722, 0.5602, 0.6175, 0.6267, 0.5832, 0.6415, 0.6208, 0.6124, 0.6295, 0.4327, 0.6257, 0.4532, 0.6495, 0.4476, 0.6441, 0.6071, 0.6175, 0.6267, 0.6492, 0.5889, 0.604, 0.4384, 0.6257, 0.4532, 0.6065, 0.4212, 0.6688, 0.5629, 0.6623, 0.5844, 0.6492, 0.5889, 0.5815, 0.4129, 0.58, 0.4262, 0.6065, 0.4212, 0.6722, 0.5602, 0.6623, 0.5844, 0.6795, 0.5363, 0.5551, 0.4077, 0.5545, 0.4169, 0.5815, 0.4129, 0.6819, 0.5106, 0.6744, 0.5359, 0.6795, 0.5363, 0.528, 0.4057, 0.5278, 0.4103, 0.5551, 0.4077, 0.6698, 0.5124, 0.6744, 0.5359, 0.6769, 0.4868, 0.6657, 0.4657, 0.6595, 0.4904, 0.6769, 0.4868, 0.5832, 0.6415, 0.5428, 0.65, 0.5848, 0.6317, 0.6444, 0.4706, 0.6595, 0.4904, 0.6495, 0.4476, 0.6819, 0.5106, 0.6795, 0.5363, 0.6825, 0.4836, 0.528, 0.4057, 0.5551, 0.4077, 0.5271, 0.401, 0.6769, 0.4868, 0.6819, 0.5106, 0.6773, 0.4596, 0.6656, 0.4394, 0.6657, 0.4657, 0.6773, 0.4596, 0.5848, 0.6317, 0.5433, 0.6451, 0.5831, 0.6218, 0.6495, 0.4476, 0.6657, 0.4657, 0.6489, 0.4233, 0.6208, 0.6124, 0.5848, 0.6317, 0.6195, 0.5976, 0.6283, 0.4114, 0.6295, 0.4327, 0.6489, 0.4233, 0.6485, 0.5697, 0.6492, 0.5889, 0.6195, 0.5976, 0.6065, 0.4212, 0.6295, 0.4327, 0.605, 0.4034, 0.6689, 0.54, 0.6688, 0.5629, 0.6485, 0.5697, 0.5815, 0.4129, 0.6065, 0.4212, 0.5799, 0.3992, 0.6795, 0.5363, 0.6688, 0.5629, 0.6801, 0.5108, 0.5537, 0.3985, 0.5551, 0.4077, 0.5799, 0.3992, 0.6217, 0.39, 0.6283, 0.4114, 0.6419, 0.3988, 0.6416, 0.5502, 0.6485, 0.5697, 0.6131, 0.5829, 0.605, 0.4034, 0.6283, 0.4114, 0.5991, 0.3859, 0.6689, 0.54, 0.6485, 0.5697, 0.6617, 0.5167, 0.5799, 0.3992, 0.605, 0.4034, 0.5749, 0.3859, 0.6801, 0.5108, 0.6689, 0.54, 0.6729, 0.4846, 0.5537, 0.3985, 0.5799, 0.3992, 0.5501, 0.3896, 0.6825, 0.4836, 0.6801, 0.5108, 0.6754, 0.4559, 0.5251, 0.3967, 0.5271, 0.401, 0.5501, 0.3896, 0.6702, 0.4317, 0.6773, 0.4596, 0.6754, 0.4559, 0.6656, 0.4394, 0.6773, 0.4596, 0.6585, 0.4126, 0.5831, 0.6218, 0.542, 0.6402, 0.578, 0.6121, 0.6489, 0.4233, 0.6656, 0.4394, 0.6419, 0.3988, 0.6131, 0.5829, 0.6195, 0.5976, 0.578, 0.6121, 0.5222, 0.3927, 0.5251, 0.3967, 0.5444, 0.3815, 0.6702, 0.4317, 0.6754, 0.4559, 0.6549, 0.4045, 0.6585, 0.4126, 0.6702, 0.4317, 0.6439, 0.3867, 0.578, 0.6121, 0.539, 0.6354, 0.5694, 0.603, 0.6419, 0.3988, 0.6585, 0.4126, 0.6284, 0.3752, 0.6015, 0.5689, 0.6131, 0.5829, 0.5694, 0.603, 0.6096, 0.3697, 0.6217, 0.39, 0.6284, 0.3752, 0.6416, 0.5502, 0.6131, 0.5829, 0.6279, 0.5316, 0.5991, 0.3859, 0.6217, 0.39, 0.5888, 0.3693, 0.6469, 0.494, 0.6617, 0.5167, 0.6279, 0.5316, 0.5749, 0.3859, 0.5991, 0.3859, 0.5668, 0.3735, 0.6729, 0.4846, 0.6617, 0.5167, 0.6575, 0.459, 0.5444, 0.3815, 0.5501, 0.3896, 0.5668, 0.3735, 0.6599, 0.4288, 0.6754, 0.4559, 0.6575, 0.459, 0.6279, 0.5316, 0.6015, 0.5689, 0.6077, 0.5147, 0.5742, 0.3547, 0.5888, 0.3693, 0.5921, 0.3515, 0.6469, 0.494, 0.6279, 0.5316, 0.6242, 0.4733, 0.5556, 0.3626, 0.5668, 0.3735, 0.5742, 0.3547, 0.6575, 0.459, 0.6469, 0.494, 0.6336, 0.4356, 0.5444, 0.3815, 0.5668, 0.3735, 0.5368, 0.3744, 0.6357, 0.4039, 0.6599, 0.4288, 0.6336, 0.4356, 0.5222, 0.3927, 0.5444, 0.3815, 0.5184, 0.3892, 0.6549, 0.4045, 0.6599, 0.4288, 0.6313, 0.3796, 0.6439, 0.3867, 0.6549, 0.4045, 0.6218, 0.3631, 0.5694, 0.603, 0.5343, 0.6311, 0.5576, 0.5949, 0.6284, 0.3752, 0.6439, 0.3867, 0.6083, 0.3539, 0.6015, 0.5689, 0.5694, 0.603, 0.5849, 0.5564, 0.5921, 0.3515, 0.6096, 0.3697, 0.6083, 0.3539, 0.6001, 0.3588, 0.6313, 0.3796, 0.6034, 0.3831, 0.6218, 0.3631, 0.6313, 0.3796, 0.5926, 0.3434, 0.5429, 0.5885, 0.5576, 0.5949, 0.5207, 0.6243, 0.6083, 0.3539, 0.6218, 0.3631, 0.5821, 0.3364, 0.5638, 0.5461, 0.5849, 0.5564, 0.5429, 0.5885, 0.5697, 0.3365, 0.5921, 0.3515, 0.5821, 0.3364, 0.5815, 0.5007, 0.6077, 0.5147, 0.5638, 0.5461, 0.5742, 0.3547, 0.5921, 0.3515, 0.556, 0.3428, 0.5944, 0.4561, 0.6242, 0.4733, 0.5815, 0.5007, 0.5418, 0.3538, 0.5556, 0.3626, 0.556, 0.3428, 0.6336, 0.4356, 0.6242, 0.4733, 0.6017, 0.416, 0.5368, 0.3744, 0.5556, 0.3626, 0.5276, 0.3687, 0.6034, 0.3831, 0.6357, 0.4039, 0.6017, 0.416, 0.5184, 0.3892, 0.5368, 0.3744, 0.5138, 0.3865, 0.5348, 0.3343, 0.556, 0.3428, 0.5434, 0.3259, 0.5944, 0.4561, 0.5815, 0.5007, 0.5586, 0.4437, 0.526, 0.3477, 0.5418, 0.3538, 0.5348, 0.3343, 0.6017, 0.416, 0.5944, 0.4561, 0.5634, 0.4019, 0.5276, 0.3687, 0.5418, 0.3538, 0.5172, 0.3647, 0.5645, 0.3681, 0.6034, 0.3831, 0.5634, 0.4019, 0.5087, 0.3846, 0.5138, 0.3865, 0.5172, 0.3647, 0.6001, 0.3588, 0.6034, 0.3831, 0.5625, 0.3439, 0.5926, 0.3434, 0.6001, 0.3588, 0.5578, 0.3293, 0.5429, 0.5885, 0.5207, 0.6243, 0.5261, 0.5839, 0.5821, 0.3364, 0.5926, 0.3434, 0.5512, 0.3238, 0.5638, 0.5461, 0.5429, 0.5885, 0.5392, 0.5389, 0.5434, 0.3259, 0.5697, 0.3365, 0.5512, 0.3238, 0.5815, 0.5007, 0.5638, 0.5461, 0.5504, 0.4907, 0.5578, 0.3293, 0.5625, 0.3439, 0.5193, 0.322, 0.5261, 0.5839, 0.5123, 0.6222, 0.508, 0.5815, 0.5512, 0.3238, 0.5578, 0.3293, 0.5172, 0.3173, 0.5124, 0.5351, 0.5392, 0.5389, 0.508, 0.5815, 0.5146, 0.3204, 0.5434, 0.3259, 0.5172, 0.3173, 0.5504, 0.4907, 0.5392, 0.5389, 0.5162, 0.4855, 0.5118, 0.33, 0.5348, 0.3343, 0.5146, 0.3204, 0.5586, 0.4437, 0.5504, 0.4907, 0.5191, 0.4372, 0.5089, 0.3445, 0.526, 0.3477, 0.5118, 0.33, 0.5634, 0.4019, 0.5586, 0.4437, 0.5208, 0.3945, 0.506, 0.3627, 0.5172, 0.3647, 0.5089, 0.3445, 0.5213, 0.3602, 0.5645, 0.3681, 0.5208, 0.3945, 0.5087, 0.3846, 0.5172, 0.3647, 0.5032, 0.3837, 0.5207, 0.336, 0.5625, 0.3439, 0.5213, 0.3602, 0.5089, 0.3445, 0.5118, 0.33, 0.4914, 0.3445, 0.5208, 0.3945, 0.5191, 0.4372, 0.4767, 0.3945, 0.4946, 0.3627, 0.506, 0.3627, 0.4914, 0.3445, 0.4766, 0.3603, 0.5213, 0.3602, 0.4767, 0.3945, 0.4976, 0.3837, 0.5032, 0.3837, 0.4946, 0.3627, 0.4776, 0.3361, 0.5207, 0.336, 0.4766, 0.3603, 0.5193, 0.322, 0.5207, 0.336, 0.4795, 0.3221, 0.508, 0.5815, 0.5034, 0.6211, 0.4893, 0.5815, 0.5172, 0.3173, 0.5193, 0.322, 0.482, 0.3173, 0.5124, 0.5351, 0.508, 0.5815, 0.4847, 0.5351, 0.485, 0.3205, 0.5146, 0.3204, 0.482, 0.3173, 0.5162, 0.4855, 0.5124, 0.5351, 0.4809, 0.4855, 0.5118, 0.33, 0.5146, 0.3204, 0.4882, 0.33, 0.4782, 0.4372, 0.5191, 0.4372, 0.4809, 0.4855, 0.4712, 0.5839, 0.4893, 0.5815, 0.4853, 0.6222, 0.482, 0.3173, 0.4795, 0.3221, 0.4481, 0.324, 0.458, 0.5388, 0.4847, 0.5351, 0.4712, 0.5839, 0.4563, 0.3261, 0.485, 0.3205, 0.4481, 0.324, 0.4468, 0.4907, 0.4809, 0.4855, 0.458, 0.5388, 0.4882, 0.33, 0.485, 0.3205, 0.4652, 0.3345, 0.4782, 0.4372, 0.4809, 0.4855, 0.4387, 0.4438, 0.4914, 0.3445, 0.4882, 0.33, 0.4743, 0.3477, 0.4767, 0.3945, 0.4782, 0.4372, 0.4343, 0.402, 0.4946, 0.3627, 0.4914, 0.3445, 0.4834, 0.3648, 0.4335, 0.3683, 0.4766, 0.3603, 0.4343, 0.402, 0.4976, 0.3837, 0.4946, 0.3627, 0.4922, 0.3846, 0.4776, 0.3361, 0.4766, 0.3603, 0.436, 0.344, 0.4411, 0.3295, 0.4795, 0.3221, 0.436, 0.344, 0.4343, 0.402, 0.4387, 0.4438, 0.3962, 0.4162, 0.473, 0.3688, 0.4834, 0.3648, 0.4586, 0.3539, 0.3949, 0.3833, 0.4335, 0.3683, 0.3962, 0.4162, 0.4922, 0.3846, 0.4834, 0.3648, 0.4871, 0.3865, 0.436, 0.344, 0.4335, 0.3683, 0.3986, 0.3591, 0.4065, 0.3437, 0.4411, 0.3295, 0.3986, 0.3591, 0.4712, 0.5839, 0.4853, 0.6222, 0.4545, 0.5884, 0.4481, 0.324, 0.4411, 0.3295, 0.4173, 0.3366, 0.458, 0.5388, 0.4712, 0.5839, 0.4335, 0.5461, 0.4302, 0.3368, 0.4563, 0.3261, 0.4173, 0.3366, 0.4468, 0.4907, 0.458, 0.5388, 0.416, 0.5007, 0.4441, 0.3429, 0.4652, 0.3345, 0.4302, 0.3368, 0.4387, 0.4438, 0.4468, 0.4907, 0.4033, 0.4562, 0.4586, 0.3539, 0.4743, 0.3477, 0.4441, 0.3429, 0.4173, 0.3366, 0.4065, 0.3437, 0.3915, 0.3542, 0.4335, 0.5461, 0.4545, 0.5884, 0.4127, 0.5563, 0.4302, 0.3368, 0.4173, 0.3366, 0.408, 0.3517, 0.416, 0.5007, 0.4335, 0.5461, 0.39, 0.5146, 0.4441, 0.3429, 0.4302, 0.3368, 0.426, 0.3549, 0.3737, 0.4734, 0.4033, 0.4562, 0.39, 0.5146, 0.4586, 0.3539, 0.4441, 0.3429, 0.4449, 0.3627, 0.3962, 0.4162, 0.4033, 0.4562, 0.3648, 0.4358, 0.4639, 0.3745, 0.473, 0.3688, 0.4449, 0.3627, 0.363, 0.4042, 0.3949, 0.3833, 0.3648, 0.4358, 0.4871, 0.3865, 0.473, 0.3688, 0.4825, 0.3893, 0.3986, 0.3591, 0.3949, 0.3833, 0.3677, 0.3799, 0.4065, 0.3437, 0.3986, 0.3591, 0.3776, 0.3634, 0.4545, 0.5884, 0.4769, 0.6242, 0.44, 0.5948, 0.4564, 0.3816, 0.4639, 0.3745, 0.4338, 0.3737, 0.3392, 0.429, 0.363, 0.4042, 0.3412, 0.4592, 0.4825, 0.3893, 0.4639, 0.3745, 0.4787, 0.3927, 0.3445, 0.4048, 0.3677, 0.3799, 0.3392, 0.429, 0.3776, 0.3634, 0.3677, 0.3799, 0.3558, 0.387, 0.44, 0.5948, 0.4696, 0.6272, 0.4283, 0.6028, 0.3915, 0.3542, 0.3776, 0.3634, 0.3716, 0.3755, 0.4127, 0.5563, 0.44, 0.5948, 0.3963, 0.5687, 0.3906, 0.3699, 0.408, 0.3517, 0.3716, 0.3755, 0.39, 0.5146, 0.4127, 0.5563, 0.3701, 0.5315, 0.4117, 0.3696, 0.426, 0.3549, 0.3906, 0.3699, 0.3515, 0.494, 0.3737, 0.4734, 0.3701, 0.5315, 0.4449, 0.3627, 0.426, 0.3549, 0.4338, 0.3737, 0.3648, 0.4358, 0.3737, 0.4734, 0.3412, 0.4592, 0.3963, 0.5687, 0.4283, 0.6028, 0.385, 0.5827, 0.3787, 0.3903, 0.3906, 0.3699, 0.3583, 0.3991, 0.3568, 0.5501, 0.3701, 0.5315, 0.385, 0.5827, 0.4117, 0.3696, 0.3906, 0.3699, 0.4015, 0.3861, 0.337, 0.5166, 0.3515, 0.494, 0.3568, 0.5501, 0.4338, 0.3737, 0.4117, 0.3696, 0.4258, 0.3861, 0.3412, 0.4592, 0.3515, 0.494, 0.3262, 0.4847, 0.4508, 0.3898, 0.4564, 0.3816, 0.4258, 0.3861, 0.324, 0.456, 0.3392, 0.429, 0.3262, 0.4847, 0.4758, 0.3967, 0.4787, 0.3927, 0.4508, 0.3898, 0.3445, 0.4048, 0.3392, 0.429, 0.3296, 0.4319, 0.3415, 0.4129, 0.3558, 0.387, 0.3296, 0.4319, 0.4199, 0.6119, 0.4283, 0.6028, 0.4589, 0.6353, 0.3716, 0.3755, 0.3558, 0.387, 0.3583, 0.3991, 0.3173, 0.4837, 0.324, 0.456, 0.3194, 0.5108, 0.4739, 0.4011, 0.4758, 0.3967, 0.4472, 0.3986, 0.3296, 0.4319, 0.324, 0.456, 0.3228, 0.4597, 0.3347, 0.4396, 0.3415, 0.4129, 0.3228, 0.4597, 0.4199, 0.6119, 0.4589, 0.6353, 0.4149, 0.6216, 0.3583, 0.3991, 0.3415, 0.4129, 0.3516, 0.4235, 0.385, 0.5827, 0.4199, 0.6119, 0.3789, 0.5974, 0.3787, 0.3903, 0.3583, 0.3991, 0.3724, 0.4116, 0.3568, 0.5501, 0.385, 0.5827, 0.3502, 0.5695, 0.4015, 0.3861, 0.3787, 0.3903, 0.3958, 0.4036, 0.3302, 0.5399, 0.337, 0.5166, 0.3502, 0.5695, 0.4258, 0.3861, 0.4015, 0.3861, 0.421, 0.3994, 0.3262, 0.4847, 0.337, 0.5166, 0.3194, 0.5108, 0.4472, 0.3986, 0.4508, 0.3898, 0.421, 0.3994, 0.3714, 0.4329, 0.3724, 0.4116, 0.3512, 0.4477, 0.3502, 0.5695, 0.3789, 0.5974, 0.3498, 0.5886, 0.3958, 0.4036, 0.3724, 0.4116, 0.3944, 0.4213, 0.3302, 0.5399, 0.3502, 0.5695, 0.3306, 0.5627, 0.4194, 0.413, 0.421, 0.3994, 0.3944, 0.4213, 0.3194, 0.5108, 0.3302, 0.5399, 0.3202, 0.5362, 0.4458, 0.4078, 0.4472, 0.3986, 0.4194, 0.413, 0.3182, 0.5106, 0.3173, 0.4837, 0.3202, 0.5362, 0.4739, 0.4011, 0.4472, 0.3986, 0.473, 0.4057, 0.3228, 0.4597, 0.3173, 0.4837, 0.3235, 0.4869, 0.3349, 0.4658, 0.3347, 0.4396, 0.3235, 0.4869, 0.4149, 0.6216, 0.456, 0.6401, 0.4134, 0.6315, 0.3516, 0.4235, 0.3347, 0.4396, 0.3512, 0.4477, 0.3789, 0.5974, 0.4149, 0.6216, 0.3777, 0.6122, 0.4732, 0.4103, 0.473, 0.4057, 0.4466, 0.417, 0.3235, 0.4869, 0.3182, 0.5106, 0.3308, 0.5123, 0.3349, 0.4658, 0.3235, 0.4869, 0.3413, 0.4905, 0.4152, 0.6412, 0.4134, 0.6315, 0.4553, 0.6499, 0.3512, 0.4477, 0.3349, 0.4658, 0.3564, 0.4707, 0.3813, 0.6264, 0.3777, 0.6122, 0.4152, 0.6412, 0.3753, 0.4533, 0.3714, 0.4329, 0.3564, 0.4707, 0.3551, 0.6068, 0.3498, 0.5886, 0.3813, 0.6264, 0.3944, 0.4213, 0.3714, 0.4329, 0.3971, 0.4385, 0.3306, 0.5627, 0.3498, 0.5886, 0.3373, 0.5842, 0.4194, 0.413, 0.3944, 0.4213, 0.421, 0.4264, 0.3202, 0.5362, 0.3306, 0.5627, 0.3278, 0.56, 0.4466, 0.417, 0.4458, 0.4078, 0.421, 0.4264, 0.3259, 0.5357, 0.3182, 0.5106, 0.3278, 0.56, 0.3971, 0.4385, 0.3753, 0.4533, 0.4034, 0.4545, 0.3373, 0.5842, 0.3551, 0.6068, 0.3494, 0.6036, 0.421, 0.4264, 0.3971, 0.4385, 0.4255, 0.439, 0.3278, 0.56, 0.3373, 0.5842, 0.3409, 0.5816, 0.4493, 0.4257, 0.4466, 0.417, 0.4255, 0.439, 0.3393, 0.5585, 0.3259, 0.5357, 0.3409, 0.5816, 0.4732, 0.4103, 0.4466, 0.417, 0.4745, 0.4148, 0.3308, 0.5123, 0.3259, 0.5357, 0.3436, 0.5353, 0.353, 0.5129, 0.3413, 0.4905, 0.3436, 0.5353, 0.4201, 0.6504, 0.4152, 0.6412, 0.4574, 0.6546, 0.3564, 0.4707, 0.3413, 0.4905, 0.3665, 0.4917, 0.3813, 0.6264, 0.4152, 0.6412, 0.389, 0.6395, 0.3836, 0.4722, 0.3753, 0.4533, 0.3665, 0.4917, 0.3551, 0.6068, 0.3813, 0.6264, 0.3653, 0.6235, 0.369, 0.5326, 0.353, 0.5129, 0.3609, 0.5555, 0.4201, 0.6504, 0.4574, 0.6546, 0.4276, 0.6587, 0.3665, 0.4917, 0.353, 0.5129, 0.3808, 0.5103, 0.389, 0.6395, 0.4201, 0.6504, 0.4002, 0.6513, 0.3956, 0.489, 0.3836, 0.4722, 0.3808, 0.5103, 0.3796, 0.6382, 0.3653, 0.6235, 0.4002, 0.6513, 0.4034, 0.4545, 0.3836, 0.4722, 0.413, 0.4689, 0.3494, 0.6036, 0.3653, 0.6235, 0.3659, 0.6208, 0.4255, 0.439, 0.4034, 0.4545, 0.4326, 0.4504, 0.3409, 0.5816, 0.3494, 0.6036, 0.3586, 0.6004, 0.4493, 0.4257, 0.4255, 0.439, 0.4539, 0.4337, 0.3572, 0.5783, 0.3393, 0.5585, 0.3586, 0.6004, 0.4745, 0.4148, 0.4493, 0.4257, 0.4767, 0.419, 0.3436, 0.5353, 0.3393, 0.5585, 0.3609, 0.5555, 0.3659, 0.6208, 0.3796, 0.6382, 0.3859, 0.6352, 0.4419, 0.4604, 0.4326, 0.4504, 0.4254, 0.4814, 0.3586, 0.6004, 0.3659, 0.6208, 0.38, 0.6163, 0.4601, 0.4408, 0.4539, 0.4337, 0.4419, 0.4604, 0.3788, 0.595, 0.3572, 0.5783, 0.38, 0.6163, 0.4767, 0.419, 0.4539, 0.4337, 0.4797, 0.4227, 0.3819, 0.5725, 0.3609, 0.5555, 0.3788, 0.595, 0.369, 0.5326, 0.3609, 0.5555, 0.3886, 0.5493, 0.4276, 0.6587, 0.4611, 0.659, 0.4375, 0.666, 0.3808, 0.5103, 0.369, 0.5326, 0.3983, 0.5262, 0.4144, 0.6615, 0.4002, 0.6513, 0.4375, 0.666, 0.4107, 0.5034, 0.3956, 0.489, 0.3983, 0.5262, 0.3796, 0.6382, 0.4002, 0.6513, 0.3972, 0.6507, 0.413, 0.4689, 0.3956, 0.489, 0.4254, 0.4814, 0.3886, 0.5493, 0.3819, 0.5725, 0.4109, 0.5628, 0.4375, 0.666, 0.4661, 0.6629, 0.4493, 0.6719, 0.3983, 0.5262, 0.3886, 0.5493, 0.4185, 0.539, 0.431, 0.6697, 0.4144, 0.6615, 0.4493, 0.6719, 0.4283, 0.5151, 0.4107, 0.5034, 0.4185, 0.539, 0.4175, 0.6609, 0.3972, 0.6507, 0.431, 0.6697, 0.4254, 0.4814, 0.4107, 0.5034, 0.4399, 0.4916, 0.4087, 0.6469, 0.3859, 0.6352, 0.4175, 0.6609, 0.4419, 0.4604, 0.4254, 0.4814, 0.4531, 0.4687, 0.38, 0.6163, 0.3859, 0.6352, 0.404, 0.629, 0.4677, 0.4466, 0.4601, 0.4408, 0.4531, 0.4687, 0.4032, 0.6085, 0.3788, 0.595, 0.404, 0.629, 0.4797, 0.4227, 0.4601, 0.4408, 0.4836, 0.4258, 0.4056, 0.5861, 0.3819, 0.5725, 0.4032, 0.6085, 0.4656, 0.475, 0.4531, 0.4687, 0.4561, 0.4994, 0.404, 0.629, 0.4087, 0.6469, 0.4302, 0.6386, 0.4677, 0.4466, 0.4531, 0.4687, 0.4763, 0.4512, 0.4296, 0.6185, 0.4032, 0.6085, 0.4302, 0.6386, 0.488, 0.4283, 0.4836, 0.4258, 0.4763, 0.4512, 0.4314, 0.5964, 0.4056, 0.5861, 0.4296, 0.6185, 0.4109, 0.5628, 0.4056, 0.5861, 0.4351, 0.573, 0.4493, 0.6719, 0.4722, 0.6661, 0.4626, 0.6765, 0.4185, 0.539, 0.4109, 0.5628, 0.4406, 0.5487, 0.431, 0.6697, 0.4493, 0.6719, 0.4494, 0.6761, 0.4477, 0.5241, 0.4283, 0.5151, 0.4406, 0.5487, 0.4397, 0.6686, 0.4175, 0.6609, 0.4494, 0.6761, 0.4561, 0.4994, 0.4399, 0.4916, 0.4477, 0.5241, 0.4087, 0.6469, 0.4175, 0.6609, 0.4334, 0.6557, 0.4769, 0.6797, 0.4626, 0.6765, 0.487, 0.6704, 0.4406, 0.5487, 0.4351, 0.573, 0.4641, 0.5552, 0.469, 0.6803, 0.4494, 0.6761, 0.4769, 0.6797, 0.4477, 0.5241, 0.4406, 0.5487, 0.4684, 0.53, 0.4633, 0.6738, 0.4397, 0.6686, 0.469, 0.6803, 0.4561, 0.4994, 0.4477, 0.5241, 0.4734, 0.5047, 0.4595, 0.6615, 0.4334, 0.6557, 0.4633, 0.6738, 0.4656, 0.475, 0.4561, 0.4994, 0.4792, 0.4793, 0.4577, 0.645, 0.4302, 0.6386, 0.4595, 0.6615, 0.4763, 0.4512, 0.4656, 0.475, 0.4857, 0.4543, 0.4574, 0.6253, 0.4296, 0.6185, 0.4577, 0.645, 0.488, 0.4283, 0.4763, 0.4512, 0.4928, 0.4299, 0.4585, 0.6033, 0.4314, 0.5964, 0.4574, 0.6253, 0.4351, 0.573, 0.4314, 0.5964, 0.4608, 0.5797])
me_cube.materials.append(mat_material)
me_cube.use_remesh_preserve_volume = False
me_cube.use_remesh_preserve_attributes = False
me_cube.use_mirror_vertex_groups = False
me_cube.update()

# ---- objects
ob_cube = bpy.data.objects.new('Cube', me_cube)

# ---- transforms, parenting, visibility, modifiers, constraints
ob_cube.location = (-2.543, 0.0, -3.169)
ob_cube.lock_rotations_4d = False
ob_cube.empty_display_type = 'ARROWS'
ob_cube.lineart.crease_threshold = 0.0

# ---- collection membership
col_collection_1.objects.link(ob_cube)

# ---- scene / render settings (as saved in the file)
scene.frame_start = 1; scene.frame_end = 250; scene.frame_set(1)
scene.render.engine = 'BLENDER_EEVEE_NEXT'
scene.render.image_settings.color_mode = 'RGB'
scene.render.image_settings.compression = 90
scene.render.resolution_percentage = 50
scene.render.dither_intensity = 0.0
scene.render.bake_margin = 2
scene.render.bake_bias = 0.0
scene.cycles.use_denoising = False
scene.cycles.samples = 10
scene.cycles.sampling_pattern = 'TABULATED_SOBOL'
scene.cycles.light_sampling_threshold = 0.0
scene.cycles.use_adaptive_sampling = False
scene.cycles.use_light_tree = False
scene.cycles.blur_glossy = 0.0
scene.cycles.volume_bounces = 1
scene.cycles.pixel_filter_type = 'GAUSSIAN'
scene.cycles.sample_clamp_indirect = 0.0
scene.view_settings.view_transform = 'Standard'
bpy.context.view_layer.update()

# ---- added for rendering (the .blend has no active camera and no usable light): camera, sun
cam_auto = bpy.data.cameras.new('AutoCamera')
cam_auto.lens = 50.0
cam_auto.sensor_width = 36.0
cam_auto.clip_end = 1000.0
ob_auto_camera = bpy.data.objects.new('AutoCamera', cam_auto)
scene.collection.objects.link(ob_auto_camera)
ob_auto_camera.location = (3.27609, -4.61282, 2.44562)
ob_auto_camera.rotation_euler = (1.09748, -7.21219e-08, 0.694738)
scene.camera = ob_auto_camera
light_auto_sun = bpy.data.lights.new('AutoSun', 'SUN')
light_auto_sun.energy = 3.0
light_auto_sun.angle = 0.0523599
ob_auto_sun = bpy.data.objects.new('AutoSun', light_auto_sun)
scene.collection.objects.link(ob_auto_sun)
ob_auto_sun.rotation_euler = (0.872665, 0.174533, 0.523599)
bpy.context.view_layer.update()
